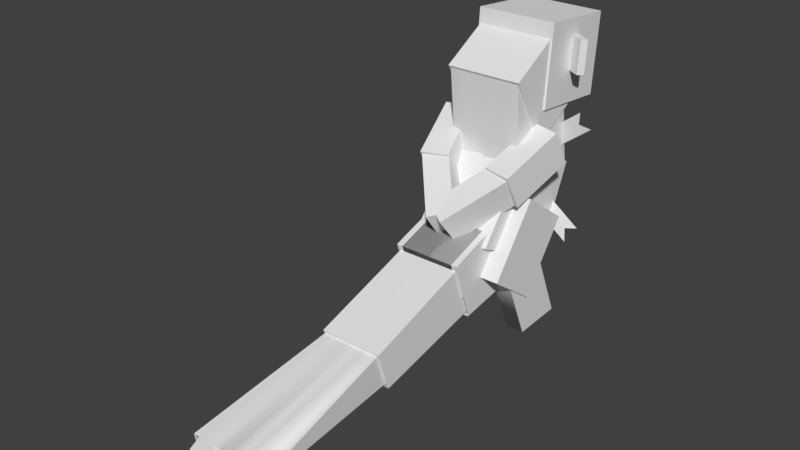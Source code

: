 # Source: gumshoos.blend  (saved by Blender 2.78.0; exported with 4.5.12 LTS)
import bpy
from mathutils import Matrix  # noqa: F401  (used for matrix-valued properties, if any)

bpy.ops.wm.read_factory_settings(use_empty=True)
scene = bpy.context.scene
scene.name = 'Scene'

# ---- collections
col_collection_1 = bpy.data.collections.new('Collection 1'); scene.collection.children.link(col_collection_1)

# ---- world
world_world = bpy.data.worlds.new('World'); scene.world = world_world
world_world.color = (0.05088, 0.05088, 0.05088)
world_world.use_sun_shadow = False
world_world.sun_shadow_jitter_overblur = 0.0
world_world.cycles.sampling_method = 'MANUAL'

# ---- meshes
me_body1 = bpy.data.meshes.new('body1')
me_body1.from_pydata([(-0.7147, -1.394, -0.2694), (-0.7147, -0.3312, 1.118), (0.7147, -1.394, -0.2694), (0.7147, -0.3312, 1.118), (0.7147, 0.3312, -1.118), (0.7147, 1.044, 0.5198), (-0.7147, 0.3312, -1.118), (-0.7147, 1.044, 0.5198)], [], [(2, 3, 1, 0), (4, 5, 3, 2), (6, 7, 5, 4), (0, 1, 7, 6), (3, 5, 7, 1), (4, 2, 0, 6)])
me_body1.polygons.foreach_set('use_smooth', [True] * 6)
_k = set([(0, 1), (0, 2), (0, 6), (1, 7), (2, 3), (2, 4), (3, 5), (4, 5), (4, 6), (5, 7), (6, 7)])
me_body1.attributes.new('sharp_edge', 'BOOLEAN', 'EDGE').data.foreach_set('value', [ (min(e.vertices), max(e.vertices)) in _k for e in me_body1.edges])
_uv = me_body1.uv_layers.new(name='UVW')
_uv.uv.foreach_set('vector', [0.1844, 0.7828, 0.1844, 0.9301, 0.03707, 0.9301, 0.03707, 0.7828, 0.1844, 0.7828, 0.1844, 0.9301, 0.03707, 0.9301, 0.03707, 0.7828, 0.1844, 0.5514, 0.1844, 0.6986, 0.03707, 0.6986, 0.03707, 0.5514, 0.1844, 0.7828, 0.1844, 0.9301, 0.03707, 0.9301, 0.03707, 0.7828, 0.1844, 0.7828, 0.1844, 0.9301, 0.03707, 0.9301, 0.03707, 0.7828, 0.1844, 0.7828, 0.1844, 0.9301, 0.03707, 0.9301, 0.03707, 0.7828])
me_body1.use_remesh_preserve_volume = False
me_body1.use_remesh_preserve_attributes = False
me_body1.use_mirror_vertex_groups = False
me_body1.update()
me_body1.normals_split_custom_set([tuple(v) for v in zip(*[iter([0.0, -0.794, 0.608, 0.0, -0.2507, 0.9681, 0.0, -0.2507, 0.9681, 0.0, -0.794, 0.608, 1.0, 0.0, 0.0, 1.0, 0.0, 0.0, 1.0, 0.0, 0.0, 1.0, 0.0, 0.0, 0.0, 0.9169, -0.3991, 0.0, 0.9169, -0.3991, 0.0, 0.9169, -0.3991, 0.0, 0.9169, -0.3991, -1.0, 0.0, 0.0, -1.0, 0.0, 0.0, -1.0, 0.0, 0.0, -1.0, 0.0, 0.0, 0.0, -0.2507, 0.9681, 0.0, 0.3991, 0.9169, 0.0, 0.3991, 0.9169, 0.0, -0.2507, 0.9681, 0.0, -0.4416, -0.8972, 0.0, -0.4416, -0.8972, 0.0, -0.4416, -0.8972, 0.0, -0.4416, -0.8972])] * 3)])
me_p2 = bpy.data.meshes.new('p2')
me_p2.from_pydata([(-0.1009, -0.04541, -0.137), (0.5447, -0.164, -0.4948), (-0.01238, 0.002276, 0.006864), (0.4846, -0.08905, -0.2686), (0.0761, 0.04996, 0.1507), (0.7217, -0.06867, -0.2071)], [], [(1, 3, 2, 0), (3, 5, 4, 2)])
me_p2.polygons.foreach_set('use_smooth', [True] * 2)
_uv = me_p2.uv_layers.new(name='UVW')
_uv.uv.foreach_set('vector', [0.1833, 0.7952, 0.1833, 0.875, 0.0238, 0.875, 0.0238, 0.7952, 0.1833, 0.875, 0.1833, 0.9548, 0.0238, 0.9548, 0.0238, 0.875])
me_p2.use_remesh_preserve_volume = False
me_p2.use_remesh_preserve_attributes = False
me_p2.use_mirror_vertex_groups = False
me_p2.update()
me_p2.normals_split_custom_set([tuple(v) for v in zip(*[iter([-6.619e-08, -0.9492, 0.3147, -7.12e-08, -0.9492, 0.3147, -7.12e-08, -0.9492, 0.3147, -6.619e-08, -0.9492, 0.3147, -7.12e-08, -0.9492, 0.3147, -7.622e-08, -0.9492, 0.3147, -7.622e-08, -0.9492, 0.3147, -7.12e-08, -0.9492, 0.3147])] * 3)])
me_p1 = bpy.data.meshes.new('p1')
me_p1.from_pydata([(-0.07337, 0.05036, 0.1519), (-0.7253, -0.06477, -0.1954), (0.01251, 0.002209, 0.006662), (-0.4894, -0.08643, -0.2607), (0.09838, -0.04595, -0.1386), (-0.5535, -0.1611, -0.4859)], [], [(1, 3, 2, 0), (3, 5, 4, 2)])
me_p1.polygons.foreach_set('use_smooth', [True] * 2)
_uv = me_p1.uv_layers.new(name='UVW')
_uv.uv.foreach_set('vector', [0.1894, 0.7881, 0.1894, 0.8704, 0.02491, 0.8704, 0.02491, 0.7881, 0.1894, 0.8704, 0.1894, 0.9526, 0.02491, 0.9526, 0.02491, 0.8704])
me_p1.use_remesh_preserve_volume = False
me_p1.use_remesh_preserve_attributes = False
me_p1.use_mirror_vertex_groups = False
me_p1.update()
me_p1.normals_split_custom_set([tuple(v) for v in zip(*[iter([6.82e-08, -0.9492, 0.3147, 6.92e-08, -0.9492, 0.3147, 6.92e-08, -0.9492, 0.3147, 6.82e-08, -0.9492, 0.3147, 6.92e-08, -0.9492, 0.3147, 7.02e-08, -0.9492, 0.3147, 7.02e-08, -0.9492, 0.3147, 6.92e-08, -0.9492, 0.3147])] * 3)])
me_body2 = bpy.data.meshes.new('body2')
me_body2.from_pydata([(-0.6822, -0.5761, -0.9715), (-0.6822, -0.802, 1.177), (0.6822, -0.5761, -0.9715), (0.6822, -0.802, 1.177), (0.6822, 0.8454, -0.749), (0.6822, 0.5761, 0.9715), (-0.6822, 0.8454, -0.749), (-0.6822, 0.5761, 0.9715), (0.4548, 0.8454, -0.749), (0.2274, 0.8454, -0.749), (1.49e-08, 0.8454, -0.749), (-0.2274, 0.8454, -0.749), (-0.4548, 0.8454, -0.749), (0.4548, 0.5761, 0.9715), (0.2274, 0.5761, 0.9715), (1.49e-08, 0.5761, 0.9715), (-0.2274, 0.5761, 0.9715), (-0.4548, 0.5761, 0.9715), (-0.4548, -0.5761, -0.9715), (-0.2274, -0.5761, -0.9715), (-1.49e-08, -0.5761, -0.9715), (0.2274, -0.5761, -0.9715), (0.4548, -0.5761, -0.9715), (-0.4548, -0.802, 1.177), (-0.2274, -0.802, 1.177), (-1.49e-08, -0.802, 1.177), (0.2274, -0.802, 1.177), (0.4548, -0.802, 1.177), (0.6822, 0.6921, 0.2872), (-0.6822, 0.6921, 0.2872), (-0.6822, -0.7078, 0.2789), (0.6822, -0.7078, 0.2789), (-0.4548, 0.6921, 0.2872), (-0.2274, 0.6921, 0.2872), (1.49e-08, 0.6921, 0.2872), (0.2274, 0.6921, 0.2872), (0.4548, 0.6921, 0.2872), (0.4548, -0.7078, -0.05764), (0.2274, -0.7078, 0.2789), (-1.49e-08, -0.7078, -0.05764), (-0.2274, -0.7078, 0.2789), (-0.4548, -0.7078, -0.05764), (-0.6822, -0.2387, -0.9187), (-0.6822, -0.475, 1.128), (0.6822, -0.475, 1.128), (0.6822, -0.2387, -0.9187), (0.4548, -0.2387, -0.9187), (0.2274, -0.2387, -0.9187), (-7.828e-09, -0.2387, -0.9187), (-0.2274, -0.2387, -0.9187), (-0.4548, -0.2387, -0.9187), (0.4548, -0.475, 1.128), (0.2274, -0.475, 1.128), (-7.828e-09, -0.475, 1.128), (-0.2274, -0.475, 1.128), (-0.4548, -0.475, 1.128), (-0.6822, -0.3755, 0.2808), (0.6822, -0.3755, 0.2808)], [], [(41, 23, 1, 30), (57, 44, 3, 31), (36, 13, 5, 28), (56, 43, 7, 29), (55, 17, 7, 43), (50, 18, 0, 42), (45, 2, 22, 46), (46, 22, 21, 47), (47, 21, 20, 48), (48, 20, 19, 49), (49, 19, 18, 50), (44, 5, 13, 51), (51, 13, 14, 52), (52, 14, 15, 53), (53, 15, 16, 54), (54, 16, 17, 55), (29, 7, 17, 32), (32, 17, 16, 33), (33, 16, 15, 34), (34, 15, 14, 35), (35, 14, 13, 36), (31, 3, 27, 37), (37, 27, 26, 38), (38, 26, 25, 39), (39, 25, 24, 40), (40, 24, 23, 41), (19, 40, 41, 18), (20, 39, 40, 19), (21, 38, 39, 20), (22, 37, 38, 21), (2, 31, 37, 22), (9, 35, 36, 8), (10, 34, 35, 9), (11, 33, 34, 10), (12, 32, 33, 11), (6, 29, 32, 12), (42, 56, 29, 6), (8, 36, 28, 4), (45, 57, 31, 2), (18, 41, 30, 0), (4, 28, 57, 45), (0, 30, 56, 42), (24, 54, 55, 23), (25, 53, 54, 24), (26, 52, 53, 25), (27, 51, 52, 26), (3, 44, 51, 27), (11, 49, 50, 12), (10, 48, 49, 11), (9, 47, 48, 10), (8, 46, 47, 9), (4, 45, 46, 8), (12, 50, 42, 6), (23, 55, 43, 1), (30, 1, 43, 56), (28, 5, 44, 57)])
me_body2.polygons.foreach_set('use_smooth', [True] * 56)
_k = set([(0, 18), (0, 30), (0, 42), (1, 23), (1, 30), (1, 43), (2, 22), (2, 31), (2, 45), (3, 27), (3, 31), (3, 44), (4, 8), (4, 28), (4, 45), (5, 28), (5, 44), (6, 12), (6, 29), (6, 42), (7, 29), (7, 43), (8, 9), (9, 10), (10, 11), (11, 12), (18, 19), (19, 20), (20, 21), (21, 22), (23, 24), (24, 25), (25, 26), (26, 27)])
me_body2.attributes.new('sharp_edge', 'BOOLEAN', 'EDGE').data.foreach_set('value', [ (min(e.vertices), max(e.vertices)) in _k for e in me_body2.edges])
_uv = me_body2.uv_layers.new(name='UVW')
_uv.uv.foreach_set('vector', [0.0588, 0.6204, 0.0588, 0.6875, 0.03641, 0.6875, 0.03641, 0.6204, 0.1036, 0.6204, 0.1036, 0.6875, 0.03641, 0.6875, 0.03641, 0.6204, 0.0588, 0.6204, 0.0588, 0.6875, 0.03641, 0.6875, 0.03641, 0.6204, 0.1036, 0.7917, 0.1036, 0.8588, 0.03641, 0.8588, 0.03641, 0.7917, 0.0588, 0.8519, 0.0588, 0.919, 0.03641, 0.919, 0.03641, 0.8519, 0.0588, 0.8519, 0.0588, 0.919, 0.03641, 0.919, 0.03641, 0.8519, 0.1707, 0.8519, 0.1707, 0.919, 0.1483, 0.919, 0.1483, 0.8519, 0.1483, 0.8519, 0.1483, 0.919, 0.126, 0.919, 0.126, 0.8519, 0.126, 0.8519, 0.126, 0.919, 0.1036, 0.919, 0.1036, 0.8519, 0.1036, 0.8519, 0.1036, 0.919, 0.08118, 0.919, 0.08118, 0.8519, 0.08118, 0.8519, 0.08118, 0.919, 0.0588, 0.919, 0.0588, 0.8519, 0.1707, 0.8519, 0.1707, 0.919, 0.1483, 0.919, 0.1483, 0.8519, 0.1483, 0.8519, 0.1483, 0.919, 0.126, 0.919, 0.126, 0.8519, 0.126, 0.8519, 0.126, 0.919, 0.1036, 0.919, 0.1036, 0.8519, 0.1036, 0.8519, 0.1036, 0.919, 0.08118, 0.919, 0.08118, 0.8519, 0.08118, 0.8519, 0.08118, 0.919, 0.0588, 0.919, 0.0588, 0.8519, 0.1707, 0.6204, 0.1707, 0.6875, 0.1483, 0.6875, 0.1483, 0.6204, 0.1483, 0.6204, 0.1483, 0.6875, 0.126, 0.6875, 0.126, 0.6204, 0.126, 0.6204, 0.126, 0.6875, 0.1036, 0.6875, 0.1036, 0.6204, 0.1036, 0.6204, 0.1036, 0.6875, 0.08118, 0.6875, 0.08118, 0.6204, 0.08118, 0.6204, 0.08118, 0.6875, 0.0588, 0.6875, 0.0588, 0.6204, 0.1707, 0.6204, 0.1707, 0.6875, 0.1483, 0.6875, 0.1483, 0.6204, 0.1483, 0.6204, 0.1483, 0.6875, 0.126, 0.6875, 0.126, 0.6204, 0.126, 0.6204, 0.126, 0.6875, 0.1036, 0.6875, 0.1036, 0.6204, 0.1036, 0.6204, 0.1036, 0.6875, 0.08118, 0.6875, 0.08118, 0.6204, 0.08118, 0.6204, 0.08118, 0.6875, 0.0588, 0.6875, 0.0588, 0.6204, 0.08118, 0.7847, 0.08118, 0.8519, 0.0588, 0.8519, 0.0588, 0.7847, 0.1036, 0.7847, 0.1036, 0.8519, 0.08118, 0.8519, 0.08118, 0.7847, 0.126, 0.7847, 0.126, 0.8519, 0.1036, 0.8519, 0.1036, 0.7847, 0.1483, 0.7847, 0.1483, 0.8519, 0.126, 0.8519, 0.126, 0.7847, 0.1707, 0.7847, 0.1707, 0.8519, 0.1483, 0.8519, 0.1483, 0.7847, 0.08118, 0.5532, 0.08118, 0.6204, 0.0588, 0.6204, 0.0588, 0.5532, 0.1036, 0.5532, 0.1036, 0.6204, 0.08118, 0.6204, 0.08118, 0.5532, 0.126, 0.5532, 0.126, 0.6204, 0.1036, 0.6204, 0.1036, 0.5532, 0.1483, 0.5532, 0.1483, 0.6204, 0.126, 0.6204, 0.126, 0.5532, 0.1707, 0.5532, 0.1707, 0.6204, 0.1483, 0.6204, 0.1483, 0.5532, 0.1036, 0.7847, 0.1036, 0.8519, 0.03641, 0.8519, 0.03641, 0.7847, 0.0588, 0.5532, 0.0588, 0.6204, 0.03641, 0.6204, 0.03641, 0.5532, 0.1036, 0.7847, 0.1036, 0.8519, 0.03641, 0.8519, 0.03641, 0.7847, 0.0588, 0.7847, 0.0588, 0.8519, 0.03641, 0.8519, 0.03641, 0.7847, 0.1707, 0.7847, 0.1707, 0.8519, 0.1036, 0.8519, 0.1036, 0.7847, 0.1707, 0.7847, 0.1707, 0.8519, 0.1036, 0.8519, 0.1036, 0.7847, 0.08118, 0.7847, 0.08118, 0.8519, 0.0588, 0.8519, 0.0588, 0.7847, 0.1036, 0.7847, 0.1036, 0.8519, 0.08118, 0.8519, 0.08118, 0.7847, 0.126, 0.7847, 0.126, 0.8519, 0.1036, 0.8519, 0.1036, 0.7847, 0.1483, 0.7847, 0.1483, 0.8519, 0.126, 0.8519, 0.126, 0.7847, 0.1707, 0.7847, 0.1707, 0.8519, 0.1483, 0.8519, 0.1483, 0.7847, 0.08118, 0.7847, 0.08118, 0.8519, 0.0588, 0.8519, 0.0588, 0.7847, 0.1036, 0.7847, 0.1036, 0.8519, 0.08118, 0.8519, 0.08118, 0.7847, 0.126, 0.7847, 0.126, 0.8519, 0.1036, 0.8519, 0.1036, 0.7847, 0.1483, 0.7847, 0.1483, 0.8519, 0.126, 0.8519, 0.126, 0.7847, 0.1707, 0.7847, 0.1707, 0.8519, 0.1483, 0.8519, 0.1483, 0.7847, 0.0588, 0.7847, 0.0588, 0.8519, 0.03641, 0.8519, 0.03641, 0.7847, 0.0588, 0.7847, 0.0588, 0.8519, 0.03641, 0.8519, 0.03641, 0.7847, 0.1707, 0.6204, 0.1707, 0.6875, 0.1036, 0.6875, 0.1036, 0.6204, 0.1707, 0.7963, 0.1707, 0.8635, 0.1036, 0.8635, 0.1036, 0.7963])
me_body2.use_remesh_preserve_volume = False
me_body2.use_remesh_preserve_attributes = False
me_body2.use_mirror_vertex_groups = False
me_body2.update()
me_body2.normals_split_custom_set([tuple(v) for v in zip(*[iter([-8.957e-09, -0.9934, -0.1145, -1.426e-08, -0.9961, -0.08806, -0.06502, -0.994, -0.08787, -0.06963, -0.9931, -0.0941, 1.0, -2.706e-08, 0.0, 1.0, 0.0, 0.0, 1.0, 0.0, 0.0, 1.0, -6.75e-08, 0.0, 0.0, 0.9876, 0.1567, 1.523e-07, 0.7001, 0.714, 3.047e-07, 0.7001, 0.714, 0.0, 0.9876, 0.1567, -1.0, -3.699e-08, 0.0, -1.0, -1.542e-08, 0.0, -1.0, -3.71e-08, 0.0, -1.0, 1.015e-08, 0.0, -1.233e-07, 0.1477, 0.989, -1.523e-07, 0.7001, 0.714, -3.047e-07, 0.7001, 0.714, -2.467e-07, 0.1477, 0.989, 0.0, 0.1546, -0.988, 0.0, 0.1546, -0.988, 0.0, 0.1546, -0.988, 0.0, 0.1546, -0.988, 0.0, 0.1546, -0.988, 0.0, 0.1546, -0.988, 0.0, 0.1546, -0.988, 0.0, 0.1546, -0.988, 0.0, 0.1546, -0.988, 0.0, 0.1546, -0.988, 0.0, 0.1546, -0.988, 0.0, 0.1546, -0.988, 0.0, 0.1546, -0.988, 0.0, 0.1546, -0.988, 0.0, 0.1546, -0.988, 0.0, 0.1546, -0.988, 0.0, 0.1546, -0.988, 0.0, 0.1546, -0.988, 0.0, 0.1546, -0.988, 0.0, 0.1546, -0.988, 0.0, 0.1546, -0.988, 0.0, 0.1546, -0.988, 0.0, 0.1546, -0.988, 0.0, 0.1546, -0.988, 2.467e-07, 0.1477, 0.989, 3.047e-07, 0.7001, 0.714, 1.523e-07, 0.7001, 0.714, 1.233e-07, 0.1477, 0.989, 1.233e-07, 0.1477, 0.989, 1.523e-07, 0.7001, 0.714, 0.0, 0.7001, 0.714, 0.0, 0.1477, 0.989, 0.0, 0.1477, 0.989, 0.0, 0.7001, 0.714, 0.0, 0.7001, 0.714, 0.0, 0.1477, 0.989, 0.0, 0.1477, 0.989, 0.0, 0.7001, 0.714, 0.0, 0.7001, 0.714, 0.0, 0.1477, 0.989, 0.0, 0.1477, 0.989, 0.0, 0.7001, 0.714, -1.523e-07, 0.7001, 0.714, -1.233e-07, 0.1477, 0.989, 0.0, 0.9876, 0.1567, -3.047e-07, 0.7001, 0.714, -1.523e-07, 0.7001, 0.714, 0.0, 0.9876, 0.1567, 0.0, 0.9876, 0.1567, -1.523e-07, 0.7001, 0.714, 0.0, 0.7001, 0.714, 0.0, 0.9876, 0.1567, 0.0, 0.9876, 0.1567, 0.0, 0.7001, 0.714, 0.0, 0.7001, 0.714, 0.0, 0.9876, 0.1567, 0.0, 0.9876, 0.1567, 0.0, 0.7001, 0.714, 0.0, 0.7001, 0.714, 0.0, 0.9876, 0.1567, 0.0, 0.9876, 0.1567, 0.0, 0.7001, 0.714, 1.523e-07, 0.7001, 0.714, 0.0, 0.9876, 0.1567, 0.06963, -0.9931, -0.0941, 0.06502, -0.994, -0.08787, 1.901e-08, -0.9961, -0.08806, 9.554e-09, -0.9934, -0.1145, 9.554e-09, -0.9934, -0.1145, 1.901e-08, -0.9961, -0.08806, -2.377e-09, -0.9961, -0.08806, -1.783e-09, -0.9955, -0.09433, -1.783e-09, -0.9955, -0.09433, -2.377e-09, -0.9961, -0.08806, 0.0, -0.9961, -0.08806, 0.0, -0.9934, -0.1145, 0.0, -0.9934, -0.1145, 0.0, -0.9961, -0.08806, 7.13e-09, -0.9961, -0.08806, 5.944e-09, -0.9955, -0.09433, 5.944e-09, -0.9955, -0.09433, 7.13e-09, -0.9961, -0.08806, -1.426e-08, -0.9961, -0.08806, -8.957e-09, -0.9934, -0.1145, -9.524e-09, -0.9927, -0.1208, 5.944e-09, -0.9955, -0.09433, -8.957e-09, -0.9934, -0.1145, -9.524e-09, -0.9927, -0.1208, 0.0, -0.9927, -0.1208, 0.0, -0.9934, -0.1145, 5.944e-09, -0.9955, -0.09433, -9.524e-09, -0.9927, -0.1208, 9.524e-09, -0.9927, -0.1208, -1.783e-09, -0.9955, -0.09433, 0.0, -0.9934, -0.1145, 0.0, -0.9927, -0.1208, 4.762e-09, -0.9927, -0.1208, 9.554e-09, -0.9934, -0.1145, -1.783e-09, -0.9955, -0.09433, 9.524e-09, -0.9927, -0.1208, 0.08901, -0.9887, -0.1203, 0.06963, -0.9931, -0.0941, 9.554e-09, -0.9934, -0.1145, 4.762e-09, -0.9927, -0.1208, 0.0, 0.9892, 0.1463, 0.0, 0.9876, 0.1567, 0.0, 0.9876, 0.1567, 0.0, 0.9892, 0.1463, 0.0, 0.9892, 0.1463, 0.0, 0.9876, 0.1567, 0.0, 0.9876, 0.1567, 0.0, 0.9892, 0.1463, 0.0, 0.9892, 0.1463, 0.0, 0.9876, 0.1567, 0.0, 0.9876, 0.1567, 0.0, 0.9892, 0.1463, 0.0, 0.9892, 0.1463, 0.0, 0.9876, 0.1567, 0.0, 0.9876, 0.1567, 0.0, 0.9892, 0.1463, 0.0, 0.9892, 0.1463, 0.0, 0.9876, 0.1567, 0.0, 0.9876, 0.1567, 0.0, 0.9892, 0.1463, -1.0, -5.006e-08, 0.0, -1.0, -3.699e-08, 0.0, -1.0, 1.015e-08, 0.0, -1.0, 4.904e-08, 0.0, 0.0, 0.9892, 0.1463, 0.0, 0.9876, 0.1567, 0.0, 0.9876, 0.1567, 0.0, 0.9892, 0.1463, 1.0, -5.006e-08, 0.0, 1.0, -2.706e-08, 0.0, 1.0, -6.75e-08, 0.0, 1.0, -1.44e-07, 0.0, -9.524e-09, -0.9927, -0.1208, -8.957e-09, -0.9934, -0.1145, -0.06963, -0.9931, -0.0941, -0.08901, -0.9887, -0.1203, 1.0, 4.904e-08, 0.0, 1.0, 2.69e-08, 0.0, 1.0, -2.706e-08, 0.0, 1.0, -5.006e-08, 0.0, -1.0, -1.44e-07, 0.0, -1.0, -6.75e-08, 0.0, -1.0, -3.699e-08, 0.0, -1.0, -5.006e-08, 0.0, 0.0, 0.1477, 0.989, 0.0, 0.1477, 0.989, -1.233e-07, 0.1477, 0.989, 0.0, 0.1477, 0.989, 0.0, 0.1477, 0.989, 0.0, 0.1477, 0.989, 0.0, 0.1477, 0.989, 0.0, 0.1477, 0.989, 0.0, 0.1477, 0.989, 0.0, 0.1477, 0.989, 0.0, 0.1477, 0.989, 0.0, 0.1477, 0.989, 0.0, 0.1477, 0.989, 1.233e-07, 0.1477, 0.989, 0.0, 0.1477, 0.989, 0.0, 0.1477, 0.989, 0.0, 0.1477, 0.989, 2.467e-07, 0.1477, 0.989, 1.233e-07, 0.1477, 0.989, 0.0, 0.1477, 0.989, 0.0, 0.1546, -0.988, 0.0, 0.1546, -0.988, 0.0, 0.1546, -0.988, 0.0, 0.1546, -0.988, 0.0, 0.1546, -0.988, 0.0, 0.1546, -0.988, 0.0, 0.1546, -0.988, 0.0, 0.1546, -0.988, 0.0, 0.1546, -0.988, 0.0, 0.1546, -0.988, 0.0, 0.1546, -0.988, 0.0, 0.1546, -0.988, 0.0, 0.1546, -0.988, 0.0, 0.1546, -0.988, 0.0, 0.1546, -0.988, 0.0, 0.1546, -0.988, 0.0, 0.1546, -0.988, 0.0, 0.1546, -0.988, 0.0, 0.1546, -0.988, 0.0, 0.1546, -0.988, 0.0, 0.1546, -0.988, 0.0, 0.1546, -0.988, 0.0, 0.1546, -0.988, 0.0, 0.1546, -0.988, 0.0, 0.1477, 0.989, -1.233e-07, 0.1477, 0.989, -2.467e-07, 0.1477, 0.989, 0.0, 0.1477, 0.989, -1.0, -6.75e-08, 0.0, -1.0, 0.0, 0.0, -1.0, -1.542e-08, 0.0, -1.0, -3.699e-08, 0.0, 1.0, 2.69e-08, 0.0, 1.0, 0.0, 0.0, 1.0, 0.0, 0.0, 1.0, -2.706e-08, 0.0])] * 3)])
me_p3 = bpy.data.meshes.new('p3')
me_p3.from_pydata([(0.09576, 0.02284, -0.146), (0.6879, -0.04772, 0.3049), (-0.01136, 0.001353, -0.008649), (0.4445, -0.05296, 0.3384), (-0.1185, -0.02014, 0.1287), (0.4736, -0.09069, 0.5795)], [], [(1, 3, 2, 0), (3, 5, 4, 2)])
me_p3.polygons.foreach_set('use_smooth', [True] * 2)
_uv = me_p3.uv_layers.new(name='UVW')
_uv.uv.foreach_set('vector', [0.1809, 0.7852, 0.1809, 0.8519, 0.04768, 0.8519, 0.04768, 0.7852, 0.1809, 0.8519, 0.1809, 0.9185, 0.04768, 0.9185, 0.04768, 0.8519])
me_p3.use_remesh_preserve_volume = False
me_p3.use_remesh_preserve_attributes = False
me_p3.use_mirror_vertex_groups = False
me_p3.update()
me_p3.normals_split_custom_set([tuple(v) for v in zip(*[iter([3.049e-07, -0.988, -0.1546, 3.079e-07, -0.988, -0.1546, 3.079e-07, -0.988, -0.1546, 3.049e-07, -0.988, -0.1546, 3.079e-07, -0.988, -0.1546, 3.109e-07, -0.988, -0.1546, 3.109e-07, -0.988, -0.1546, 3.079e-07, -0.988, -0.1546])] * 3)])
me_p4 = bpy.data.meshes.new('p4')
me_p4.from_pydata([(0.1185, -0.02013, 0.1287), (-0.4736, -0.09069, 0.5795), (0.01136, 0.001353, -0.008649), (-0.4445, -0.05296, 0.3384), (-0.09576, 0.02284, -0.146), (-0.6879, -0.04772, 0.3049)], [], [(1, 3, 2, 0), (3, 5, 4, 2)])
me_p4.polygons.foreach_set('use_smooth', [True] * 2)
_uv = me_p4.uv_layers.new(name='UVW')
_uv.uv.foreach_set('vector', [0.1629, 0.7705, 0.1629, 0.8333, 0.03713, 0.8333, 0.03713, 0.7705, 0.1629, 0.8333, 0.1629, 0.8962, 0.03713, 0.8962, 0.03713, 0.8333])
me_p4.use_remesh_preserve_volume = False
me_p4.use_remesh_preserve_attributes = False
me_p4.use_mirror_vertex_groups = False
me_p4.update()
me_p4.normals_split_custom_set([tuple(v) for v in zip(*[iter([2.138e-06, -0.988, -0.1546, 2.143e-06, -0.988, -0.1546, 2.143e-06, -0.988, -0.1546, 2.138e-06, -0.988, -0.1546, 2.143e-06, -0.988, -0.1546, 2.147e-06, -0.988, -0.1546, 2.147e-06, -0.988, -0.1546, 2.143e-06, -0.988, -0.1546])] * 3)])
me_neck = bpy.data.meshes.new('neck')
me_neck.from_pydata([(-0.7147, -0.666, 0.478), (-0.7147, 0.4258, 1.121), (0.7147, -0.666, 0.478), (0.7147, 0.4258, 1.121), (0.7147, 0.09552, -0.8143), (0.7147, 1.187, -0.1709), (-0.7147, 0.09552, -0.8143), (-0.7147, 1.187, -0.1709), (0.6795, 0.09552, -0.8143), (-0.6795, 0.09552, -0.8143), (0.6795, 1.187, -0.1709), (-0.6795, 1.187, -0.1709), (-0.6795, -0.666, 0.478), (0.6795, -0.666, 0.478), (-0.6795, 0.4258, 1.121), (0.6795, 0.4258, 1.121)], [], [(12, 14, 1, 0), (4, 5, 3, 2), (8, 10, 5, 4), (0, 1, 7, 6), (14, 11, 7, 1), (9, 12, 0, 6), (4, 2, 13, 8), (8, 13, 12, 9), (3, 5, 10, 15), (15, 10, 11, 14), (6, 7, 11, 9), (9, 11, 10, 8), (2, 3, 15, 13), (13, 15, 14, 12)])
me_neck.polygons.foreach_set('use_smooth', [True] * 14)
_k = set([(0, 1), (0, 6), (0, 12), (1, 7), (1, 14), (2, 3), (2, 4), (2, 13), (3, 5), (3, 15), (4, 5), (4, 8), (5, 10), (6, 7), (6, 9), (7, 11), (8, 9), (10, 11), (12, 13), (14, 15)])
me_neck.attributes.new('sharp_edge', 'BOOLEAN', 'EDGE').data.foreach_set('value', [ (min(e.vertices), max(e.vertices)) in _k for e in me_neck.edges])
_uv = me_neck.uv_layers.new(name='UVW')
_uv.uv.foreach_set('vector', [0.07617, 0.5474, 0.07617, 0.7118, 0.02136, 0.7118, 0.02136, 0.5474, 0.1858, 0.7789, 0.1858, 0.9433, 0.02136, 0.9433, 0.02136, 0.7789, 0.07617, 0.7789, 0.07617, 0.9433, 0.02136, 0.9433, 0.02136, 0.7789, 0.1858, 0.7789, 0.1858, 0.9433, 0.02136, 0.9433, 0.02136, 0.7789, 0.07617, 0.7789, 0.07617, 0.9433, 0.02136, 0.9433, 0.02136, 0.7789, 0.07617, 0.5243, 0.07617, 0.6887, 0.02136, 0.6887, 0.02136, 0.5243, 0.1858, 0.5243, 0.1858, 0.6887, 0.131, 0.6887, 0.131, 0.5243, 0.131, 0.5243, 0.131, 0.6887, 0.07617, 0.6887, 0.07617, 0.5243, 0.1858, 0.7789, 0.1858, 0.9433, 0.131, 0.9433, 0.131, 0.7789, 0.131, 0.7789, 0.131, 0.9433, 0.07617, 0.9433, 0.07617, 0.7789, 0.1858, 0.7789, 0.1858, 0.9433, 0.131, 0.9433, 0.131, 0.7789, 0.131, 0.515, 0.131, 0.6794, 0.07617, 0.6794, 0.07617, 0.515, 0.1858, 0.5474, 0.1858, 0.7118, 0.131, 0.7118, 0.131, 0.5474, 0.131, 0.5474, 0.131, 0.7118, 0.07617, 0.7118, 0.07617, 0.5474])
me_neck.use_remesh_preserve_volume = False
me_neck.use_remesh_preserve_attributes = False
me_neck.use_mirror_vertex_groups = False
me_neck.update()
me_neck.normals_split_custom_set([tuple(v) for v in zip(*[iter([0.0, -0.5077, 0.8615, 0.0, -0.5077, 0.8615, 0.0, -0.5077, 0.8615, 0.0, -0.5077, 0.8615, 1.0, 1.568e-08, 0.0, 1.0, 1.568e-08, 0.0, 1.0, 1.568e-08, 0.0, 1.0, 1.568e-08, 0.0, -6.68e-07, 0.5077, -0.8615, -6.68e-07, 0.5077, -0.8615, -1.336e-06, 0.5077, -0.8615, -1.336e-06, 0.5077, -0.8615, -1.0, 1.568e-08, 0.0, -1.0, 1.568e-08, 0.0, -1.0, 1.568e-08, 0.0, -1.0, 1.568e-08, 0.0, 0.0, 0.8615, 0.5077, 0.0, 0.8615, 0.5077, 0.0, 0.8615, 0.5077, 0.0, 0.8615, 0.5077, 1.411e-07, -0.8615, -0.5077, 1.411e-07, -0.8615, -0.5077, 2.822e-07, -0.8615, -0.5077, 2.822e-07, -0.8615, -0.5077, -2.822e-07, -0.8615, -0.5077, -2.822e-07, -0.8615, -0.5077, -1.411e-07, -0.8615, -0.5077, -1.411e-07, -0.8615, -0.5077, -1.411e-07, -0.8615, -0.5077, -1.411e-07, -0.8615, -0.5077, 1.411e-07, -0.8615, -0.5077, 1.411e-07, -0.8615, -0.5077, 0.0, 0.8615, 0.5077, 0.0, 0.8615, 0.5077, 0.0, 0.8615, 0.5077, 0.0, 0.8615, 0.5077, 0.0, 0.8615, 0.5077, 0.0, 0.8615, 0.5077, 0.0, 0.8615, 0.5077, 0.0, 0.8615, 0.5077, 1.336e-06, 0.5077, -0.8615, 1.336e-06, 0.5077, -0.8615, 6.68e-07, 0.5077, -0.8615, 6.68e-07, 0.5077, -0.8615, 6.68e-07, 0.5077, -0.8615, 6.68e-07, 0.5077, -0.8615, -6.68e-07, 0.5077, -0.8615, -6.68e-07, 0.5077, -0.8615, 0.0, -0.5077, 0.8615, 0.0, -0.5077, 0.8615, 0.0, -0.5077, 0.8615, 0.0, -0.5077, 0.8615, 0.0, -0.5077, 0.8615, 0.0, -0.5077, 0.8615, 0.0, -0.5077, 0.8615, 0.0, -0.5077, 0.8615])] * 3)])
me_head = bpy.data.meshes.new('head')
me_head.from_pydata([(-0.75, -0.1668, -0.7382), (-0.75, -0.03513, 0.756), (0.75, -0.1668, -0.7382), (0.75, -0.03513, 0.756), (0.75, 1.327, -0.8699), (0.75, 1.459, 0.6243), (-0.75, 1.327, -0.8699), (-0.75, 1.459, 0.6243), (0.75, 1.433, 0.3234), (-0.75, 1.433, 0.3234), (-0.75, -0.06165, 0.4551), (0.75, -0.06165, 0.4551), (-0.75, 0.6861, -0.8134), (-0.75, 0.8179, 0.6808), (0.75, 0.8179, 0.6808), (0.75, 0.6861, -0.8134), (-0.75, 0.7913, 0.38), (0.75, 0.7913, 0.38)], [], [(11, 3, 1, 10), (17, 14, 3, 11), (9, 7, 5, 8), (16, 13, 7, 9), (14, 5, 7, 13), (15, 2, 0, 12), (12, 16, 9, 6), (6, 9, 8, 4), (15, 17, 11, 2), (2, 11, 10, 0), (4, 8, 17, 15), (0, 10, 16, 12), (4, 15, 12, 6), (3, 14, 13, 1), (10, 1, 13, 16), (8, 5, 14, 17)])
me_head.polygons.foreach_set('use_smooth', [True] * 16)
_k = set([(0, 2), (0, 10), (0, 12), (1, 3), (1, 10), (1, 13), (2, 11), (2, 15), (3, 11), (3, 14), (4, 6), (4, 8), (4, 15), (5, 7), (5, 8), (5, 14), (6, 9), (6, 12), (7, 9), (7, 13)])
me_head.attributes.new('sharp_edge', 'BOOLEAN', 'EDGE').data.foreach_set('value', [ (min(e.vertices), max(e.vertices)) in _k for e in me_head.edges])
_uv = me_head.uv_layers.new(name='UVW')
_uv.uv.foreach_set('vector', [0.1762, 0.5875, 0.1762, 0.6507, 0.04985, 0.6507, 0.04985, 0.5875, 0.113, 0.5875, 0.113, 0.6507, 0.04985, 0.6507, 0.04985, 0.5875, 0.8084, 0.8579, 0.8084, 0.9815, 0.3223, 0.9815, 0.3223, 0.8579, 0.113, 0.5875, 0.113, 0.6507, 0.04985, 0.6507, 0.04985, 0.5875, 0.1762, 0.5875, 0.1762, 0.6507, 0.04985, 0.6507, 0.04985, 0.5875, 0.1762, 0.8574, 0.1762, 0.9206, 0.04985, 0.9206, 0.04985, 0.8574, 0.113, 0.7868, 0.113, 0.85, 0.04985, 0.85, 0.04985, 0.7868, 0.8475, 0.3912, 0.8475, 0.8526, 0.2785, 0.8526, 0.2785, 0.3912, 0.113, 0.7868, 0.113, 0.85, 0.04985, 0.85, 0.04985, 0.7868, 0.1762, 0.8114, 0.1762, 0.8745, 0.04985, 0.8745, 0.04985, 0.8114, 0.1762, 0.7868, 0.1762, 0.85, 0.113, 0.85, 0.113, 0.7868, 0.1762, 0.7868, 0.1762, 0.85, 0.113, 0.85, 0.113, 0.7868, 0.1762, 0.5535, 0.1762, 0.6167, 0.04985, 0.6167, 0.04985, 0.5535, 0.1762, 0.5243, 0.1762, 0.5875, 0.04985, 0.5875, 0.04985, 0.5243, 0.1762, 0.5875, 0.1762, 0.6507, 0.113, 0.6507, 0.113, 0.5875, 0.1762, 0.5875, 0.1762, 0.6507, 0.113, 0.6507, 0.113, 0.5875])
me_head.use_remesh_preserve_volume = False
me_head.use_remesh_preserve_attributes = False
me_head.use_mirror_vertex_groups = False
me_head.update()
me_head.normals_split_custom_set([tuple(v) for v in zip(*[iter([0.0, -0.9961, 0.08781, 0.0, -0.9961, 0.08781, 0.0, -0.9961, 0.08781, 0.0, -0.9961, 0.08781, 1.0, 0.0, 0.0, 1.0, 0.0, 0.0, 1.0, 0.0, 0.0, 1.0, 0.0, 0.0, 0.0, 0.9961, -0.08781, 0.0, 0.9961, -0.08781, 0.0, 0.9961, -0.08781, 0.0, 0.9961, -0.08781, -1.0, -4.757e-09, 0.0, -1.0, -9.514e-09, 0.0, -1.0, -7.665e-08, 0.0, -1.0, -3.832e-08, 0.0, 0.0, 0.08781, 0.9961, 0.0, 0.08781, 0.9961, 0.0, 0.08781, 0.9961, 0.0, 0.08781, 0.9961, 0.0, -0.08781, -0.9961, 0.0, -0.08781, -0.9961, 0.0, -0.08781, -0.9961, 0.0, -0.08781, -0.9961, -1.0, 0.0, 0.0, -1.0, -4.757e-09, 0.0, -1.0, -3.832e-08, 0.0, -1.0, 0.0, 0.0, 0.0, 0.9961, -0.08781, 0.0, 0.9961, -0.08781, 0.0, 0.9961, -0.08781, 0.0, 0.9961, -0.08781, 1.0, 0.0, 0.0, 1.0, 0.0, 0.0, 1.0, 0.0, 0.0, 1.0, 0.0, 0.0, 0.0, -0.9961, 0.08781, 0.0, -0.9961, 0.08781, 0.0, -0.9961, 0.08781, 0.0, -0.9961, 0.08781, 1.0, 0.0, 0.0, 1.0, 0.0, 0.0, 1.0, 0.0, 0.0, 1.0, 0.0, 0.0, -1.0, 0.0, 0.0, -1.0, 2.881e-08, 0.0, -1.0, -4.757e-09, 0.0, -1.0, 0.0, 0.0, 0.0, -0.08781, -0.9961, 0.0, -0.08781, -0.9961, 0.0, -0.08781, -0.9961, 0.0, -0.08781, -0.9961, 0.0, 0.08781, 0.9961, 0.0, 0.08781, 0.9961, 0.0, 0.08781, 0.9961, 0.0, 0.08781, 0.9961, -1.0, 2.881e-08, 0.0, -1.0, 5.762e-08, 0.0, -1.0, -9.514e-09, 0.0, -1.0, -4.757e-09, 0.0, 1.0, 0.0, 0.0, 1.0, 0.0, 0.0, 1.0, 0.0, 0.0, 1.0, 0.0, 0.0])] * 3)])
me_ore2 = bpy.data.meshes.new('ore2')
me_ore2.from_pydata([(-0.02374, 0.05013, -0.3096), (-0.02374, 0.1035, 0.2961), (-0.2811, -0.2688, -0.2815), (-0.2811, -0.2154, 0.3242), (-0.1769, -0.3522, -0.2741), (-0.1769, -0.2988, 0.3315), (0.08042, -0.03327, -0.3023), (0.08042, 0.02012, 0.3034)], [], [(2, 3, 1, 0), (4, 5, 3, 2), (6, 7, 5, 4), (0, 1, 7, 6), (3, 5, 7, 1), (4, 2, 0, 6)])
me_ore2.polygons.foreach_set('use_smooth', [True] * 6)
_k = set([(0, 1), (0, 2), (0, 6), (1, 3), (1, 7), (2, 3), (2, 4), (3, 5), (4, 5), (4, 6), (5, 7), (6, 7)])
me_ore2.attributes.new('sharp_edge', 'BOOLEAN', 'EDGE').data.foreach_set('value', [ (min(e.vertices), max(e.vertices)) in _k for e in me_ore2.edges])
_uv = me_ore2.uv_layers.new(name='UVW')
_uv.uv.foreach_set('vector', [0.1707, 0.2624, 0.1707, 0.4227, 0.01038, 0.4227, 0.01038, 0.2624, 0.1932, 0.7757, 0.1932, 0.936, 0.03288, 0.936, 0.03288, 0.7757, 0.1932, 0.7757, 0.1932, 0.936, 0.03288, 0.936, 0.03288, 0.7757, 0.1932, 0.7757, 0.1932, 0.936, 0.03288, 0.936, 0.03288, 0.7757, 0.1932, 0.7757, 0.1932, 0.936, 0.03288, 0.936, 0.03288, 0.7757, 0.1932, 0.7757, 0.1932, 0.936, 0.03288, 0.936, 0.03288, 0.7757])
me_ore2.use_remesh_preserve_volume = False
me_ore2.use_remesh_preserve_attributes = False
me_ore2.use_mirror_vertex_groups = False
me_ore2.update()
me_ore2.normals_split_custom_set([tuple(v) for v in zip(*[iter([-0.7795, 0.624, -0.05501, -0.7795, 0.624, -0.05501, -0.7795, 0.624, -0.05501, -0.7795, 0.624, -0.05501, -0.6265, -0.7764, 0.06844, -0.6265, -0.7764, 0.06844, -0.6265, -0.7764, 0.06844, -0.6265, -0.7764, 0.06844, 0.7795, -0.624, 0.05501, 0.7795, -0.624, 0.05501, 0.7795, -0.624, 0.05501, 0.7795, -0.624, 0.05501, 0.6265, 0.7764, -0.06844, 0.6265, 0.7764, -0.06844, 0.6265, 0.7764, -0.06844, 0.6265, 0.7764, -0.06844, 2.036e-07, 0.08781, 0.9961, 2.036e-07, 0.08781, 0.9961, 2.036e-07, 0.08781, 0.9961, 2.036e-07, 0.08781, 0.9961, -6.787e-08, -0.08781, -0.9961, -6.787e-08, -0.08781, -0.9961, -6.787e-08, -0.08781, -0.9961, -6.787e-08, -0.08781, -0.9961])] * 3)])
me_ore1 = bpy.data.meshes.new('ore1')
me_ore1.from_pydata([(-0.07541, -0.05528, -0.3003), (-0.07541, -0.001897, 0.3054), (0.2608, -0.2904, -0.2796), (0.2608, -0.237, 0.3261), (0.3376, -0.1814, -0.2892), (0.3376, -0.128, 0.3165), (0.001364, 0.05367, -0.3099), (0.001364, 0.1071, 0.2957)], [], [(2, 3, 1, 0), (4, 5, 3, 2), (6, 7, 5, 4), (0, 1, 7, 6), (3, 5, 7, 1), (4, 2, 0, 6)])
me_ore1.polygons.foreach_set('use_smooth', [True] * 6)
_k = set([(0, 1), (0, 2), (0, 6), (1, 3), (1, 7), (2, 3), (2, 4), (3, 5), (4, 5), (4, 6), (5, 7), (6, 7)])
me_ore1.attributes.new('sharp_edge', 'BOOLEAN', 'EDGE').data.foreach_set('value', [ (min(e.vertices), max(e.vertices)) in _k for e in me_ore1.edges])
_uv = me_ore1.uv_layers.new(name='UVW')
_uv.uv.foreach_set('vector', [0.1782, 0.7726, 0.1782, 0.939, 0.0118, 0.939, 0.0118, 0.7726, 0.1782, 0.7726, 0.1782, 0.939, 0.0118, 0.939, 0.0118, 0.7726, 0.1782, 0.2768, 0.1782, 0.4432, 0.0118, 0.4432, 0.0118, 0.2768, 0.1782, 0.7726, 0.1782, 0.939, 0.0118, 0.939, 0.0118, 0.7726, 0.1782, 0.7726, 0.1782, 0.939, 0.0118, 0.939, 0.0118, 0.7726, 0.1782, 0.7726, 0.1782, 0.939, 0.0118, 0.939, 0.0118, 0.7726])
me_ore1.use_remesh_preserve_volume = False
me_ore1.use_remesh_preserve_attributes = False
me_ore1.use_mirror_vertex_groups = False
me_ore1.update()
me_ore1.normals_split_custom_set([tuple(v) for v in zip(*[iter([-0.5745, -0.8153, 0.07187, -0.5745, -0.8153, 0.07187, -0.5745, -0.8153, 0.07187, -0.5745, -0.8153, 0.07187, 0.8185, -0.5723, 0.05045, 0.8185, -0.5723, 0.05045, 0.8185, -0.5723, 0.05045, 0.8185, -0.5723, 0.05045, 0.5745, 0.8153, -0.07187, 0.5745, 0.8153, -0.07187, 0.5745, 0.8153, -0.07187, 0.5745, 0.8153, -0.07187, -0.8185, 0.5723, -0.05045, -0.8185, 0.5723, -0.05045, -0.8185, 0.5723, -0.05045, -0.8185, 0.5723, -0.05045, 6.787e-08, 0.08781, 0.9961, 6.787e-08, 0.08781, 0.9961, 6.787e-08, 0.08781, 0.9961, 6.787e-08, 0.08781, 0.9961, 0.0, -0.08781, -0.9961, 0.0, -0.08781, -0.9961, 0.0, -0.08781, -0.9961, 0.0, -0.08781, -0.9961])] * 3)])
me_arm2 = bpy.data.meshes.new('arm2')
me_arm2.from_pydata([(-0.03491, -0.8711, -0.8534), (-0.009294, -1.2, -0.2215), (0.4787, -0.7663, -0.8197), (0.5044, -1.095, -0.1878), (0.2312, 0.2704, -0.2707), (0.2568, -0.05815, 0.3612), (-0.2825, 0.1656, -0.3043), (-0.2568, -0.163, 0.3276)], [], [(2, 3, 1, 0), (4, 5, 3, 2), (6, 7, 5, 4), (0, 1, 7, 6), (3, 5, 7, 1), (4, 2, 0, 6)])
me_arm2.polygons.foreach_set('use_smooth', [True] * 6)
_k = set([(0, 1), (0, 2), (0, 6), (1, 3), (1, 7), (2, 3), (2, 4), (3, 5), (4, 5), (4, 6), (5, 7), (6, 7)])
me_arm2.attributes.new('sharp_edge', 'BOOLEAN', 'EDGE').data.foreach_set('value', [ (min(e.vertices), max(e.vertices)) in _k for e in me_arm2.edges])
_uv = me_arm2.uv_layers.new(name='UVW')
_uv.uv.foreach_set('vector', [0.1883, 0.7824, 0.1883, 0.9305, 0.04024, 0.9305, 0.04024, 0.7824, 0.1883, 0.7824, 0.1883, 0.9305, 0.04024, 0.9305, 0.04024, 0.7824, 0.1883, 0.7824, 0.1883, 0.9305, 0.04024, 0.9305, 0.04024, 0.7824, 0.1883, 0.7824, 0.1883, 0.9305, 0.04024, 0.9305, 0.04024, 0.7824, 0.1883, 0.7824, 0.1883, 0.9305, 0.04024, 0.9305, 0.04024, 0.7824, 0.1883, 0.7824, 0.1883, 0.9305, 0.04024, 0.9305, 0.04024, 0.7824])
me_arm2.use_remesh_preserve_volume = False
me_arm2.use_remesh_preserve_attributes = False
me_arm2.use_mirror_vertex_groups = False
me_arm2.update()
me_arm2.normals_split_custom_set([tuple(v) for v in zip(*[iter([0.2065, -0.8647, -0.4579, 0.2065, -0.8647, -0.4579, 0.2065, -0.8647, -0.4579, 0.2065, -0.8647, -0.4579, 0.9778, 0.1995, 0.0641, 0.9778, 0.1995, 0.0641, 0.9778, 0.1995, 0.0641, 0.9778, 0.1995, 0.0641, -0.2065, 0.8647, 0.4579, -0.2065, 0.8647, 0.4579, -0.2065, 0.8647, 0.4579, -0.2065, 0.8647, 0.4579, -0.9778, -0.1995, -0.0641, -0.9778, -0.1995, -0.0641, -0.9778, -0.1995, -0.0641, -0.9778, -0.1995, -0.0641, 0.03595, -0.461, 0.8867, 0.03595, -0.461, 0.8867, 0.03595, -0.461, 0.8867, 0.03595, -0.461, 0.8867, -0.03595, 0.461, -0.8867, -0.03595, 0.461, -0.8867, -0.03595, 0.461, -0.8867, -0.03595, 0.461, -0.8867])] * 3)])
me_arm2_1 = bpy.data.meshes.new('arm2_1')
me_arm2_1.from_pydata([(0.5176, -0.7075, -1.0), (0.5436, -1.113, -0.4855), (0.9126, -0.4793, -0.8407), (0.9386, -0.8844, -0.3258), (0.1681, 0.3345, -0.1627), (0.1942, -0.07057, 0.3521), (-0.2268, 0.1063, -0.3224), (-0.2008, -0.2988, 0.1925)], [], [(2, 3, 1, 0), (4, 5, 3, 2), (6, 7, 5, 4), (0, 1, 7, 6), (3, 5, 7, 1), (4, 2, 0, 6)])
me_arm2_1.polygons.foreach_set('use_smooth', [True] * 6)
_k = set([(0, 1), (0, 2), (0, 6), (1, 3), (1, 7), (2, 3), (2, 4), (3, 5), (4, 5), (4, 6), (5, 7), (6, 7)])
me_arm2_1.attributes.new('sharp_edge', 'BOOLEAN', 'EDGE').data.foreach_set('value', [ (min(e.vertices), max(e.vertices)) in _k for e in me_arm2_1.edges])
_uv = me_arm2_1.uv_layers.new(name='UVW')
_uv.uv.foreach_set('vector', [0.1291, 0.8398, 0.1291, 0.9194, 0.04949, 0.9194, 0.04949, 0.8398, 0.1291, 0.8398, 0.1291, 0.9194, 0.04949, 0.9194, 0.04949, 0.8398, 0.1291, 0.8398, 0.1291, 0.9194, 0.04949, 0.9194, 0.04949, 0.8398, 0.1291, 0.8398, 0.1291, 0.9194, 0.04949, 0.9194, 0.04949, 0.8398, 0.1291, 0.8398, 0.1291, 0.9194, 0.04949, 0.9194, 0.04949, 0.8398, 0.1291, 0.8398, 0.1291, 0.9194, 0.04949, 0.9194, 0.04949, 0.8398])
me_arm2_1.use_remesh_preserve_volume = False
me_arm2_1.use_remesh_preserve_attributes = False
me_arm2_1.use_mirror_vertex_groups = False
me_arm2_1.update()
me_arm2_1.normals_split_custom_set([tuple(v) for v in zip(*[iter([0.575, -0.6286, -0.5237, 0.575, -0.6286, -0.5237, 0.575, -0.6286, -0.5237, 0.575, -0.6286, -0.5237, 0.8172, 0.4723, 0.3303, 0.8172, 0.4723, 0.3303, 0.8172, 0.4723, 0.3303, 0.8172, 0.4723, 0.3303, -0.575, 0.6286, 0.5237, -0.575, 0.6286, 0.5237, -0.575, 0.6286, 0.5237, -0.575, 0.6286, 0.5237, -0.8172, -0.4723, -0.3303, -0.8172, -0.4723, -0.3303, -0.8172, -0.4723, -0.3303, -0.8172, -0.4723, -0.3303, 0.03968, -0.6179, 0.7853, 0.03968, -0.6179, 0.7853, 0.03968, -0.6179, 0.7853, 0.03968, -0.6179, 0.7853, -0.03968, 0.6179, -0.7853, -0.03968, 0.6179, -0.7853, -0.03968, 0.6179, -0.7853, -0.03968, 0.6179, -0.7853])] * 3)])
me_arm1 = bpy.data.meshes.new('arm1')
me_arm1.from_pydata([(-0.4787, -0.7663, -0.8197), (-0.5044, -1.095, -0.1878), (0.03491, -0.8711, -0.8534), (0.009285, -1.2, -0.2215), (0.2825, 0.1656, -0.3043), (0.2568, -0.163, 0.3276), (-0.2312, 0.2704, -0.2707), (-0.2568, -0.05815, 0.3612)], [], [(2, 3, 1, 0), (4, 5, 3, 2), (6, 7, 5, 4), (0, 1, 7, 6), (3, 5, 7, 1), (4, 2, 0, 6)])
me_arm1.polygons.foreach_set('use_smooth', [True] * 6)
_k = set([(0, 1), (0, 2), (0, 6), (1, 3), (1, 7), (2, 3), (2, 4), (3, 5), (4, 5), (4, 6), (5, 7), (6, 7)])
me_arm1.attributes.new('sharp_edge', 'BOOLEAN', 'EDGE').data.foreach_set('value', [ (min(e.vertices), max(e.vertices)) in _k for e in me_arm1.edges])
_uv = me_arm1.uv_layers.new(name='UVW')
_uv.uv.foreach_set('vector', [0.1585, 0.8222, 0.1585, 0.9464, 0.03433, 0.9464, 0.03433, 0.8222, 0.1585, 0.8222, 0.1585, 0.9464, 0.03433, 0.9464, 0.03433, 0.8222, 0.1585, 0.8222, 0.1585, 0.9464, 0.03433, 0.9464, 0.03433, 0.8222, 0.1585, 0.8222, 0.1585, 0.9464, 0.03433, 0.9464, 0.03433, 0.8222, 0.1585, 0.8222, 0.1585, 0.9464, 0.03433, 0.9464, 0.03433, 0.8222, 0.1585, 0.8222, 0.1585, 0.9464, 0.03433, 0.9464, 0.03433, 0.8222])
me_arm1.use_remesh_preserve_volume = False
me_arm1.use_remesh_preserve_attributes = False
me_arm1.use_mirror_vertex_groups = False
me_arm1.update()
me_arm1.normals_split_custom_set([tuple(v) for v in zip(*[iter([-0.2065, -0.8647, -0.4579, -0.2065, -0.8647, -0.4579, -0.2065, -0.8647, -0.4579, -0.2065, -0.8647, -0.4579, 0.9778, -0.1995, -0.0641, 0.9778, -0.1995, -0.0641, 0.9778, -0.1995, -0.0641, 0.9778, -0.1995, -0.0641, 0.2065, 0.8647, 0.4579, 0.2065, 0.8647, 0.4579, 0.2065, 0.8647, 0.4579, 0.2065, 0.8647, 0.4579, -0.9778, 0.1995, 0.0641, -0.9778, 0.1995, 0.0641, -0.9778, 0.1995, 0.0641, -0.9778, 0.1995, 0.0641, -0.03596, -0.461, 0.8867, -0.03596, -0.461, 0.8867, -0.03596, -0.461, 0.8867, -0.03596, -0.461, 0.8867, 0.03596, 0.461, -0.8867, 0.03596, 0.461, -0.8867, 0.03596, 0.461, -0.8867, 0.03596, 0.461, -0.8867])] * 3)])
me_arm1_1 = bpy.data.meshes.new('arm1_1')
me_arm1_1.from_pydata([(-0.9125, -0.4793, -0.8407), (-0.9386, -0.8844, -0.3258), (-0.5176, -0.7075, -1.0), (-0.5436, -1.113, -0.4855), (0.2268, 0.1063, -0.3224), (0.2008, -0.2988, 0.1925), (-0.1681, 0.3345, -0.1627), (-0.1942, -0.07057, 0.3521)], [], [(2, 3, 1, 0), (4, 5, 3, 2), (6, 7, 5, 4), (0, 1, 7, 6), (3, 5, 7, 1), (4, 2, 0, 6)])
me_arm1_1.polygons.foreach_set('use_smooth', [True] * 6)
_k = set([(0, 1), (0, 2), (0, 6), (1, 3), (1, 7), (2, 3), (2, 4), (3, 5), (4, 5), (4, 6), (5, 7), (6, 7)])
me_arm1_1.attributes.new('sharp_edge', 'BOOLEAN', 'EDGE').data.foreach_set('value', [ (min(e.vertices), max(e.vertices)) in _k for e in me_arm1_1.edges])
_uv = me_arm1_1.uv_layers.new(name='UVW')
_uv.uv.foreach_set('vector', [0.1803, 0.8068, 0.1803, 0.9247, 0.06251, 0.9247, 0.06251, 0.8068, 0.1803, 0.8068, 0.1803, 0.9247, 0.06251, 0.9247, 0.06251, 0.8068, 0.1803, 0.8068, 0.1803, 0.9247, 0.06251, 0.9247, 0.06251, 0.8068, 0.1803, 0.8068, 0.1803, 0.9247, 0.06251, 0.9247, 0.06251, 0.8068, 0.1803, 0.8068, 0.1803, 0.9247, 0.06251, 0.9247, 0.06251, 0.8068, 0.1803, 0.8068, 0.1803, 0.9247, 0.06251, 0.9247, 0.06251, 0.8068])
me_arm1_1.use_remesh_preserve_volume = False
me_arm1_1.use_remesh_preserve_attributes = False
me_arm1_1.use_mirror_vertex_groups = False
me_arm1_1.update()
me_arm1_1.normals_split_custom_set([tuple(v) for v in zip(*[iter([-0.575, -0.6286, -0.5237, -0.575, -0.6286, -0.5237, -0.575, -0.6286, -0.5237, -0.575, -0.6286, -0.5237, 0.8172, -0.4723, -0.3303, 0.8172, -0.4723, -0.3303, 0.8172, -0.4723, -0.3303, 0.8172, -0.4723, -0.3303, 0.575, 0.6286, 0.5237, 0.575, 0.6286, 0.5237, 0.575, 0.6286, 0.5237, 0.575, 0.6286, 0.5237, -0.8172, 0.4723, 0.3303, -0.8172, 0.4723, 0.3303, -0.8172, 0.4723, 0.3303, -0.8172, 0.4723, 0.3303, -0.03969, -0.6179, 0.7853, -0.03969, -0.6179, 0.7853, -0.03969, -0.6179, 0.7853, -0.03969, -0.6179, 0.7853, 0.03969, 0.6179, -0.7853, 0.03969, 0.6179, -0.7853, 0.03969, 0.6179, -0.7853, 0.03969, 0.6179, -0.7853])] * 3)])
me_body = bpy.data.meshes.new('body')
me_body.from_pydata([(-0.6371, -1.918, 0.139), (-0.6371, 0.01466, 0.7973), (0.6371, -1.918, 0.139), (0.6371, 0.01466, 0.7973), (0.6371, -1.549, -0.9807), (0.6371, 0.4983, -0.6226), (-0.6371, -1.549, -0.9807), (-0.6371, 0.4983, -0.6226), (-0.6371, -1.689, -0.5571), (-0.6371, 0.3153, -0.08538), (0.6371, 0.3153, -0.08538), (0.6371, -1.689, -0.5571), (-0.5215, -1.549, -0.9807), (0.5215, -1.549, -0.9807), (-0.5215, 0.4983, -0.6226), (0.5215, 0.4983, -0.6226), (0.5215, -1.918, 0.139), (-0.5215, -1.918, 0.139), (0.5215, 0.01466, 0.7973), (-0.5215, 0.01466, 0.7973), (-0.5215, -1.689, -0.5571), (0.5215, -1.689, -0.5571), (-0.5215, 0.3153, -0.08538), (0.5215, 0.3153, -0.08538)], [], [(16, 18, 1, 0), (11, 10, 3, 2), (12, 14, 5, 4), (8, 9, 7, 6), (23, 15, 7, 9), (21, 16, 0, 8), (13, 21, 8, 6), (18, 23, 9, 1), (0, 1, 9, 8), (4, 5, 10, 11), (3, 10, 22, 19), (19, 22, 23, 18), (11, 2, 17, 20), (20, 17, 16, 21), (10, 5, 14, 22), (22, 14, 15, 23), (6, 7, 15, 13), (13, 15, 14, 12), (2, 3, 19, 17), (17, 19, 18, 16)])
me_body.polygons.foreach_set('use_smooth', [True] * 20)
_k = set([(0, 1), (0, 8), (0, 16), (1, 9), (1, 18), (2, 3), (2, 11), (2, 17), (3, 10), (3, 19), (4, 5), (4, 11), (4, 12), (5, 10), (5, 14), (6, 7), (6, 8), (6, 13), (7, 9), (7, 15), (12, 13), (14, 15), (16, 17), (18, 19)])
me_body.attributes.new('sharp_edge', 'BOOLEAN', 'EDGE').data.foreach_set('value', [ (min(e.vertices), max(e.vertices)) in _k for e in me_body.edges])
_uv = me_body.uv_layers.new(name='UVW')
_uv.uv.foreach_set('vector', [0.08387, 0.7974, 0.08387, 0.9156, 0.04446, 0.9156, 0.04446, 0.7974, 0.1036, 0.7974, 0.1036, 0.9156, 0.04446, 0.9156, 0.04446, 0.7974, 0.08387, 0.5844, 0.08387, 0.7026, 0.04446, 0.7026, 0.04446, 0.5844, 0.1036, 0.7974, 0.1036, 0.9156, 0.04446, 0.9156, 0.04446, 0.7974, 0.08387, 0.8565, 0.08387, 0.9156, 0.04446, 0.9156, 0.04446, 0.8565, 0.08387, 0.8565, 0.08387, 0.9156, 0.04446, 0.9156, 0.04446, 0.8565, 0.08387, 0.5335, 0.08387, 0.5926, 0.04446, 0.5926, 0.04446, 0.5335, 0.08387, 0.7974, 0.08387, 0.8565, 0.04446, 0.8565, 0.04446, 0.7974, 0.1627, 0.7974, 0.1627, 0.9156, 0.1036, 0.9156, 0.1036, 0.7974, 0.1627, 0.7974, 0.1627, 0.9156, 0.1036, 0.9156, 0.1036, 0.7974, 0.1627, 0.7974, 0.1627, 0.8565, 0.1233, 0.8565, 0.1233, 0.7974, 0.1233, 0.7974, 0.1233, 0.8565, 0.08387, 0.8565, 0.08387, 0.7974, 0.1627, 0.8565, 0.1627, 0.9156, 0.1233, 0.9156, 0.1233, 0.8565, 0.1233, 0.8565, 0.1233, 0.9156, 0.08387, 0.9156, 0.08387, 0.8565, 0.1627, 0.8565, 0.1627, 0.9156, 0.1233, 0.9156, 0.1233, 0.8565, 0.1233, 0.8565, 0.1233, 0.9156, 0.08387, 0.9156, 0.08387, 0.8565, 0.1627, 0.5844, 0.1627, 0.7026, 0.1233, 0.7026, 0.1233, 0.5844, 0.1233, 0.5844, 0.1233, 0.7026, 0.08387, 0.7026, 0.08387, 0.5844, 0.1627, 0.7974, 0.1627, 0.9156, 0.1233, 0.9156, 0.1233, 0.7974, 0.1233, 0.7974, 0.1233, 0.9156, 0.08387, 0.9156, 0.08387, 0.7974])
me_body.use_remesh_preserve_volume = False
me_body.use_remesh_preserve_attributes = False
me_body.use_mirror_vertex_groups = False
me_body.update()
me_body.normals_split_custom_set([tuple(v) for v in zip(*[iter([0.0, 0.0, -1.0, 0.0, 0.0, -1.0, 0.0, -0.3224, 0.9466, 0.0, -0.3224, 0.9466, 1.0, 0.0, 0.0, 1.0, 0.0, 0.0, 1.0, 0.0, 0.0, 1.0, 0.0, 0.0, 0.0, 0.0, 1.0, 0.0, 0.0, 1.0, 0.0, 0.1723, -0.985, 0.0, 0.1723, -0.985, -1.0, 9.234e-09, 0.0, -1.0, 8.207e-09, 0.0, -1.0, 0.0, 0.0, -1.0, 0.0, 0.0, 0.0, -0.8, -0.6, 0.0, -0.7071, -0.7071, 0.0, 0.9466, 0.3224, 0.0, 0.9466, 0.3224, 0.0, -0.9497, -0.3133, 0.0, -0.7071, -0.7071, 0.0, -0.9497, -0.3133, 0.0, -0.9497, -0.3133, 0.0, -0.9497, -0.3133, 0.0, -0.9497, -0.3133, 0.0, -0.9497, -0.3133, 0.0, -0.9497, -0.3133, 0.0, -0.7071, -0.7071, 0.0, -0.8, -0.6, 0.0, 0.9466, 0.3224, 0.0, 0.9466, 0.3224, -1.0, 1.749e-08, 0.0, -1.0, 1.749e-08, 0.0, -1.0, 8.207e-09, 0.0, -1.0, 9.234e-09, 0.0, 1.0, 0.0, 0.0, 1.0, 0.0, 0.0, 1.0, 0.0, 0.0, 1.0, 0.0, 0.0, 0.0, 0.9466, 0.3224, 0.0, 0.9466, 0.3224, 0.0, -0.8, -0.6, 0.0, -0.7071, -0.7071, 0.0, -0.7071, -0.7071, 0.0, -0.8, -0.6, 0.0, -0.8, -0.6, 0.0, -0.7071, -0.7071, 0.0, -0.9497, -0.3133, 0.0, -0.9497, -0.3133, 0.0, -0.7071, -0.7071, 0.0, -0.7071, -0.7071, 0.0, -0.7071, -0.7071, 0.0, -0.7071, -0.7071, 0.0, -0.7071, -0.7071, 0.0, -0.9497, -0.3133, 0.0, 0.9466, 0.3224, 0.0, 0.9466, 0.3224, 0.0, -0.7071, -0.7071, 0.0, -0.8, -0.6, 0.0, -0.8, -0.6, 0.0, -0.7071, -0.7071, 0.0, -0.7071, -0.7071, 0.0, -0.8, -0.6, 0.0, 0.1723, -0.985, 0.0, 0.1723, -0.985, 0.0, 0.0, 1.0, 0.0, 0.0, 1.0, 0.0, 0.0, 1.0, 0.0, 0.0, 1.0, 0.0, 0.0, 1.0, 0.0, 0.0, 1.0, 0.0, -0.3224, 0.9466, 0.0, -0.3224, 0.9466, 0.0, 0.0, -1.0, 0.0, 0.0, -1.0, 0.0, 0.0, -1.0, 0.0, 0.0, -1.0, 0.0, 0.0, -1.0, 0.0, 0.0, -1.0])] * 3)])
me_tail = bpy.data.meshes.new('tail')
me_tail.from_pydata([(-0.5892, -2.074, -0.1751), (-0.5892, -0.03835, 0.5133), (0.5892, -2.074, -0.1751), (0.5892, -0.03835, 0.5133), (0.5892, -1.834, -0.9212), (0.5892, 0.2811, -0.4312), (-0.5892, -1.834, -0.9212), (-0.5892, 0.2811, -0.4312), (0.5393, -1.834, -0.9212), (-0.5393, -1.834, -0.9212), (0.5393, 0.2811, -0.4312), (-0.5393, 0.2811, -0.4312), (-0.5393, -2.074, -0.1751), (0.5393, -2.074, -0.1751), (-0.5393, -0.03835, 0.5133), (0.5393, -0.03835, 0.5133), (-0.5892, -2.006, -0.3842), (-0.5892, 0.05119, 0.2485), (0.5892, 0.05119, 0.2485), (0.5892, -2.006, -0.3842), (0.5393, -2.006, -0.3842), (-0.5393, -2.006, -0.3842), (0.5393, 0.05119, 0.2485), (-0.5393, 0.05119, 0.2485)], [], [(12, 14, 1, 0), (19, 18, 3, 2), (8, 10, 5, 4), (16, 17, 7, 6), (23, 11, 7, 17), (21, 12, 0, 16), (19, 2, 13, 20), (20, 13, 12, 21), (18, 5, 10, 22), (22, 10, 11, 23), (6, 7, 11, 9), (9, 11, 10, 8), (2, 3, 15, 13), (13, 15, 14, 12), (15, 22, 23, 14), (3, 18, 22, 15), (8, 20, 21, 9), (4, 19, 20, 8), (9, 21, 16, 6), (14, 23, 17, 1), (0, 1, 17, 16), (4, 5, 18, 19)])
me_tail.polygons.foreach_set('use_smooth', [True] * 22)
_k = set([(0, 1), (0, 12), (0, 16), (1, 14), (1, 17), (2, 3), (2, 13), (2, 19), (3, 15), (3, 18), (4, 5), (4, 8), (4, 19), (5, 10), (5, 18), (6, 7), (6, 9), (6, 16), (7, 11), (7, 17), (8, 9), (10, 11), (12, 13), (14, 15)])
me_tail.attributes.new('sharp_edge', 'BOOLEAN', 'EDGE').data.foreach_set('value', [ (min(e.vertices), max(e.vertices)) in _k for e in me_tail.edges])
_uv = me_tail.uv_layers.new(name='UVW')
_uv.uv.foreach_set('vector', [0.07592, 0.5235, 0.07592, 0.6894, 0.02063, 0.6894, 0.02063, 0.5235, 0.1036, 0.7782, 0.1036, 0.9441, 0.02063, 0.9441, 0.02063, 0.7782, 0.07592, 0.5235, 0.07592, 0.6894, 0.02063, 0.6894, 0.02063, 0.5235, 0.1036, 0.7782, 0.1036, 0.9441, 0.02063, 0.9441, 0.02063, 0.7782, 0.07592, 0.8611, 0.07592, 0.9441, 0.02063, 0.9441, 0.02063, 0.8611, 0.07592, 0.8611, 0.07592, 0.9441, 0.02063, 0.9441, 0.02063, 0.8611, 0.1865, 0.8611, 0.1865, 0.9441, 0.1312, 0.9441, 0.1312, 0.8611, 0.1312, 0.8611, 0.1312, 0.9441, 0.07592, 0.9441, 0.07592, 0.8611, 0.1865, 0.8611, 0.1865, 0.9441, 0.1312, 0.9441, 0.1312, 0.8611, 0.1312, 0.8611, 0.1312, 0.9441, 0.07592, 0.9441, 0.07592, 0.8611, 0.1865, 0.5235, 0.1865, 0.6894, 0.1312, 0.6894, 0.1312, 0.5235, 0.1312, 0.5235, 0.1312, 0.6894, 0.07592, 0.6894, 0.07592, 0.5235, 0.1865, 0.5235, 0.1865, 0.6894, 0.1312, 0.6894, 0.1312, 0.5235, 0.1312, 0.5235, 0.1312, 0.6894, 0.07592, 0.6894, 0.07592, 0.5235, 0.1312, 0.7782, 0.1312, 0.8611, 0.07592, 0.8611, 0.07592, 0.7782, 0.1865, 0.7782, 0.1865, 0.8611, 0.1312, 0.8611, 0.1312, 0.7782, 0.1312, 0.5374, 0.1312, 0.6204, 0.07592, 0.6204, 0.07592, 0.5374, 0.1865, 0.7782, 0.1865, 0.8611, 0.1312, 0.8611, 0.1312, 0.7782, 0.07592, 0.7782, 0.07592, 0.8611, 0.02063, 0.8611, 0.02063, 0.7782, 0.07592, 0.7782, 0.07592, 0.8611, 0.02063, 0.8611, 0.02063, 0.7782, 0.1865, 0.7782, 0.1865, 0.9441, 0.1036, 0.9441, 0.1036, 0.7782, 0.1865, 0.7782, 0.1865, 0.9441, 0.1036, 0.9441, 0.1036, 0.7782])
me_tail.use_remesh_preserve_volume = False
me_tail.use_remesh_preserve_attributes = False
me_tail.use_mirror_vertex_groups = False
me_tail.update()
me_tail.normals_split_custom_set([tuple(v) for v in zip(*[iter([2.781e-07, -0.3204, 0.9473, 2.781e-07, -0.3204, 0.9473, 5.562e-07, -0.3204, 0.9473, 5.562e-07, -0.3204, 0.9473, 1.0, 2.799e-08, 0.0, 1.0, 2.727e-08, 0.0, 1.0, 5.553e-08, 0.0, 1.0, 5.553e-08, 0.0, 0.0, 0.2257, -0.9742, 0.0, 0.2257, -0.9742, 0.0, 0.2257, -0.9742, 0.0, 0.2257, -0.9742, -1.0, -1.07e-08, 0.0, -1.0, -1.097e-08, 0.0, -1.0, -2.156e-08, 0.0, -1.0, -2.156e-08, 0.0, -2.602e-08, 0.9473, 0.3204, -5.204e-08, 0.9473, 0.3204, -1.041e-07, 0.9473, 0.3204, -5.204e-08, 0.9473, 0.3204, 0.0, -0.9521, -0.3059, 0.0, -0.9521, -0.3059, 0.0, -0.9521, -0.3059, 0.0, -0.9521, -0.3059, 0.0, -0.9521, -0.3059, 0.0, -0.9521, -0.3059, 0.0, -0.9521, -0.3059, 0.0, -0.9521, -0.3059, 0.0, -0.9521, -0.3059, 0.0, -0.9521, -0.3059, 0.0, -0.9521, -0.3059, 0.0, -0.9521, -0.3059, 5.204e-08, 0.9473, 0.3204, 1.041e-07, 0.9473, 0.3204, 5.204e-08, 0.9473, 0.3204, 2.602e-08, 0.9473, 0.3204, 2.602e-08, 0.9473, 0.3204, 5.204e-08, 0.9473, 0.3204, -5.204e-08, 0.9473, 0.3204, -2.602e-08, 0.9473, 0.3204, 0.0, 0.2257, -0.9742, 0.0, 0.2257, -0.9742, 0.0, 0.2257, -0.9742, 0.0, 0.2257, -0.9742, 0.0, 0.2257, -0.9742, 0.0, 0.2257, -0.9742, 0.0, 0.2257, -0.9742, 0.0, 0.2257, -0.9742, -5.562e-07, -0.3204, 0.9473, -5.562e-07, -0.3204, 0.9473, -2.781e-07, -0.3204, 0.9473, -2.781e-07, -0.3204, 0.9473, -2.781e-07, -0.3204, 0.9473, -2.781e-07, -0.3204, 0.9473, 2.781e-07, -0.3204, 0.9473, 2.781e-07, -0.3204, 0.9473, 0.0, 0.9473, 0.3204, 2.602e-08, 0.9473, 0.3204, -2.602e-08, 0.9473, 0.3204, 0.0, 0.9473, 0.3204, 0.0, 0.9473, 0.3204, 5.204e-08, 0.9473, 0.3204, 2.602e-08, 0.9473, 0.3204, 0.0, 0.9473, 0.3204, 0.0, -0.9521, -0.3059, 0.0, -0.9521, -0.3059, 0.0, -0.9521, -0.3059, 0.0, -0.9521, -0.3059, 0.0, -0.9521, -0.3059, 0.0, -0.9521, -0.3059, 0.0, -0.9521, -0.3059, 0.0, -0.9521, -0.3059, 0.0, -0.9521, -0.3059, 0.0, -0.9521, -0.3059, 0.0, -0.9521, -0.3059, 0.0, -0.9521, -0.3059, 0.0, 0.9473, 0.3204, -2.602e-08, 0.9473, 0.3204, -5.204e-08, 0.9473, 0.3204, 0.0, 0.9473, 0.3204, -1.0, 0.0, 0.0, -1.0, 0.0, 0.0, -1.0, -1.097e-08, 0.0, -1.0, -1.07e-08, 0.0, 1.0, 0.0, 0.0, 1.0, 0.0, 0.0, 1.0, 2.727e-08, 0.0, 1.0, 2.799e-08, 0.0])] * 3)])
me_tail1 = bpy.data.meshes.new('tail1')
me_tail1.from_pydata([(-0.7676, -2.675, -0.2402), (-0.5349, 0.1658, 0.3583), (0.7676, -2.675, -0.2402), (0.5349, 0.1658, 0.3583), (0.7676, -2.662, -0.3583), (0.5349, 0.2572, -0.2995), (-0.7676, -2.662, -0.3583), (-0.5349, 0.2572, -0.2995), (0.6001, -2.675, -0.2402), (0.4181, 0.1658, 0.3583), (0.6001, -2.662, -0.3583), (0.4181, 0.2572, -0.2995), (0.5032, -3.152, -0.2917), (0.3507, 0.1658, 0.3583), (0.5032, -3.14, -0.4098), (0.3507, 0.2572, -0.2995), (0.254, -2.675, -0.2402), (0.2815, 0.1658, 0.3583), (0.254, -2.662, -0.3583), (0.2815, 0.2572, -0.2995), (-0.6503, -2.675, -0.2402), (-0.4532, 0.1658, 0.3583), (-0.6503, -2.662, -0.3583), (-0.4532, 0.2572, -0.2995), (-0.5623, -2.938, -0.2686), (-0.3919, 0.1658, 0.3583), (-0.5623, -2.925, -0.3866), (-0.3919, 0.2572, -0.2995), (-0.3583, -2.675, -0.2402), (-0.3542, 0.1658, 0.3583), (-0.3583, -2.662, -0.3583), (-0.3542, 0.2572, -0.2995), (-0.1759, -2.675, -0.2402), (-0.07631, 0.1658, 0.3583), (-0.1759, -2.662, -0.3583), (-0.07631, 0.2572, -0.2995), (0.1727, -2.675, -0.2402), (0.07404, 0.1658, 0.3583), (0.1727, -2.662, -0.3583), (0.07404, 0.2572, -0.2995), (-0.001796, -3.336, -0.3115), (-0.001252, 0.1658, 0.3583), (-0.001796, -3.323, -0.4296), (-0.001252, 0.2572, -0.2995)], [], [(8, 2, 3, 9), (4, 5, 3, 2), (22, 6, 7, 23), (0, 1, 7, 6), (9, 3, 5, 11), (22, 20, 0, 6), (9, 13, 12, 8), (11, 5, 4, 10), (11, 15, 13, 9), (10, 4, 2, 8), (15, 11, 10, 14), (14, 10, 8, 12), (13, 17, 16, 12), (15, 19, 17, 13), (19, 15, 14, 18), (18, 14, 12, 16), (17, 37, 36, 16), (19, 39, 37, 17), (23, 27, 26, 22), (22, 26, 24, 20), (21, 1, 0, 20), (23, 7, 1, 21), (25, 21, 20, 24), (27, 23, 21, 25), (27, 31, 30, 26), (26, 30, 28, 24), (29, 25, 24, 28), (31, 27, 25, 29), (31, 35, 34, 30), (30, 34, 32, 28), (33, 29, 28, 32), (35, 31, 29, 33), (35, 43, 42, 34), (34, 42, 40, 32), (37, 41, 40, 36), (39, 43, 41, 37), (39, 19, 18, 38), (38, 18, 16, 36), (43, 39, 38, 42), (42, 38, 36, 40), (41, 33, 32, 40), (43, 35, 33, 41)])
me_tail1.polygons.foreach_set('use_smooth', [True] * 42)
_k = set([(0, 1), (0, 6), (0, 20), (1, 7), (1, 21), (2, 3), (2, 4), (2, 8), (3, 5), (3, 9), (4, 5), (4, 10), (5, 11), (6, 7), (6, 22), (7, 23), (9, 13), (10, 14), (11, 15), (12, 14), (12, 16), (13, 17), (14, 18), (15, 19), (16, 36), (17, 37), (18, 38), (19, 39), (20, 24), (21, 25), (22, 26), (23, 27), (24, 26), (24, 28), (25, 29), (26, 30), (27, 31), (28, 32), (29, 33), (30, 34), (31, 35), (33, 41), (34, 42), (35, 43), (36, 40), (37, 41), (38, 42), (39, 43), (40, 42)])
me_tail1.attributes.new('sharp_edge', 'BOOLEAN', 'EDGE').data.foreach_set('value', [ (min(e.vertices), max(e.vertices)) in _k for e in me_tail1.edges])
_uv = me_tail1.uv_layers.new(name='UVW')
_uv.uv.foreach_set('vector', [0.161, 0.5145, 0.1781, 0.5145, 0.1781, 0.6707, 0.161, 0.6707, 0.1781, 0.7923, 0.1781, 0.9484, 0.02194, 0.9484, 0.02194, 0.7923, 0.1661, 0.5145, 0.1781, 0.5145, 0.1781, 0.6707, 0.1661, 0.6707, 0.1781, 0.7923, 0.1781, 0.9484, 0.02194, 0.9484, 0.02194, 0.7923, 0.161, 0.5145, 0.1781, 0.5145, 0.1781, 0.6707, 0.161, 0.6707, 0.03386, 0.5145, 0.03386, 0.6707, 0.02194, 0.6707, 0.02194, 0.5145, 0.161, 0.6707, 0.1512, 0.6707, 0.1512, 0.5145, 0.161, 0.5145, 0.03897, 0.6707, 0.02194, 0.6707, 0.02194, 0.5145, 0.03897, 0.5145, 0.161, 0.6707, 0.1512, 0.6707, 0.1512, 0.5145, 0.161, 0.5145, 0.161, 0.5145, 0.1781, 0.5145, 0.1781, 0.6707, 0.161, 0.6707, 0.04882, 0.6707, 0.03897, 0.6707, 0.03897, 0.5145, 0.04882, 0.5145, 0.1512, 0.5145, 0.161, 0.5145, 0.161, 0.6707, 0.1512, 0.6707, 0.1512, 0.6707, 0.1411, 0.6707, 0.1411, 0.5145, 0.1512, 0.5145, 0.1512, 0.6707, 0.1411, 0.6707, 0.1411, 0.5145, 0.1512, 0.5145, 0.05891, 0.6707, 0.04882, 0.6707, 0.04882, 0.5145, 0.05891, 0.5145, 0.1411, 0.5145, 0.1512, 0.5145, 0.1512, 0.6707, 0.1411, 0.6707, 0.1411, 0.6707, 0.1108, 0.6707, 0.1108, 0.5145, 0.1411, 0.5145, 0.1411, 0.6707, 0.1108, 0.6707, 0.1108, 0.5145, 0.1411, 0.5145, 0.1661, 0.6707, 0.1572, 0.6707, 0.1572, 0.5145, 0.1661, 0.5145, 0.03386, 0.5145, 0.04281, 0.5145, 0.04281, 0.6707, 0.03386, 0.6707, 0.03386, 0.6707, 0.02194, 0.6707, 0.02194, 0.5145, 0.03386, 0.5145, 0.03386, 0.6707, 0.02194, 0.6707, 0.02194, 0.5145, 0.03386, 0.5145, 0.04281, 0.6707, 0.03386, 0.6707, 0.03386, 0.5145, 0.04281, 0.5145, 0.04281, 0.6707, 0.03386, 0.6707, 0.03386, 0.5145, 0.04281, 0.5145, 0.1572, 0.6707, 0.1517, 0.6707, 0.1517, 0.5145, 0.1572, 0.5145, 0.04281, 0.5145, 0.0483, 0.5145, 0.0483, 0.6707, 0.04281, 0.6707, 0.0483, 0.6707, 0.04281, 0.6707, 0.04281, 0.5145, 0.0483, 0.5145, 0.0483, 0.6707, 0.04281, 0.6707, 0.04281, 0.5145, 0.0483, 0.5145, 0.1517, 0.6707, 0.1111, 0.6707, 0.1111, 0.5145, 0.1517, 0.5145, 0.0483, 0.5145, 0.08886, 0.5145, 0.08886, 0.6707, 0.0483, 0.6707, 0.08886, 0.6707, 0.0483, 0.6707, 0.0483, 0.5145, 0.08886, 0.5145, 0.08886, 0.6707, 0.0483, 0.6707, 0.0483, 0.5145, 0.08886, 0.5145, 0.1111, 0.6707, 0.1002, 0.6707, 0.1002, 0.5145, 0.1111, 0.5145, 0.08886, 0.5145, 0.09982, 0.5145, 0.09982, 0.6707, 0.08886, 0.6707, 0.1108, 0.6707, 0.09982, 0.6707, 0.09982, 0.5145, 0.1108, 0.5145, 0.1108, 0.6707, 0.09982, 0.6707, 0.09982, 0.5145, 0.1108, 0.5145, 0.08919, 0.6707, 0.05891, 0.6707, 0.05891, 0.5145, 0.08919, 0.5145, 0.1108, 0.5145, 0.1411, 0.5145, 0.1411, 0.6707, 0.1108, 0.6707, 0.1002, 0.6707, 0.08919, 0.6707, 0.08919, 0.5145, 0.1002, 0.5145, 0.09982, 0.5145, 0.1108, 0.5145, 0.1108, 0.6707, 0.09982, 0.6707, 0.09982, 0.6707, 0.08886, 0.6707, 0.08886, 0.5145, 0.09982, 0.5145, 0.09982, 0.6707, 0.08886, 0.6707, 0.08886, 0.5145, 0.09982, 0.5145])
me_tail1.use_remesh_preserve_volume = False
me_tail1.use_remesh_preserve_attributes = False
me_tail1.use_mirror_vertex_groups = False
me_tail1.update()
me_tail1.normals_split_custom_set([tuple(v) for v in zip(*[iter([0.4295, -0.5937, 0.6805, 0.0, -0.2062, 0.9785, 0.0, -0.2062, 0.9785, 0.08383, -0.1984, 0.9765, 0.9968, 0.07932, 0.009792, 0.9968, 0.07932, 0.009791, 0.9968, 0.07932, 0.009791, 0.9968, 0.07932, 0.00979, -0.05098, 0.02462, -0.9984, 0.0, 0.02013, -0.9998, 0.0, 0.02013, -0.9998, -0.05099, 0.02462, -0.9984, -0.9968, 0.07956, 0.00977, -0.9968, 0.07956, 0.009771, -0.9968, 0.07956, 0.00977, -0.9968, 0.07956, 0.009771, 0.0, 0.9905, 0.1377, 0.0, 0.9905, 0.1377, 0.0, 0.9905, 0.1377, 0.0, 0.9905, 0.1377, -0.5849, -0.8064, -0.08691, -0.5849, -0.8064, -0.08691, 0.0, -0.9942, -0.1072, 0.0, -0.9942, -0.1072, 0.08383, -0.1984, 0.9765, 0.03706, -0.195, 0.9801, 0.4646, -0.2571, 0.8474, 0.4295, -0.5937, 0.6805, 0.07968, 0.02815, -0.9964, 0.0, 0.02013, -0.9998, 0.0, 0.02013, -0.9998, 0.07971, 0.02816, -0.9964, 0.0, 0.9905, 0.1377, 0.0, 0.9905, 0.1377, 0.0, 0.9905, 0.1377, 0.0, 0.9905, 0.1377, 0.6334, -0.7694, -0.08292, 0.0, -0.9942, -0.1072, 0.0, -0.9942, -0.1072, 0.4295, -0.5937, 0.6805, 0.04059, 0.02955, -0.9987, 0.07968, 0.02815, -0.9964, 0.07971, 0.02816, -0.9964, 0.04062, 0.02955, -0.9987, 0.9803, -0.1964, -0.02117, 0.6334, -0.7694, -0.08292, 0.4295, -0.5937, 0.6805, 0.4646, -0.2571, 0.8474, 0.03706, -0.195, 0.9801, -0.04685, -0.202, 0.9783, -0.04685, -0.202, 0.9783, 0.4646, -0.2571, 0.8474, 0.0, 0.9905, 0.1377, 0.0, 0.9905, 0.1377, 0.0, 0.9905, 0.1377, 0.0, 0.9905, 0.1377, -0.03914, 0.02141, -0.999, 0.04059, 0.02955, -0.9987, 0.04062, 0.02955, -0.9987, -0.03912, 0.02141, -0.999, -0.5194, -0.8496, -0.09156, -0.8877, -0.4578, -0.04934, -0.8877, -0.4578, -0.04934, -0.5194, -0.8496, -0.09156, -0.04685, -0.202, 0.9783, 0.07534, -0.2012, 0.9766, 0.07533, -0.2012, 0.9766, -0.04685, -0.202, 0.9783, 0.0, 0.9905, 0.1377, 0.0, 0.9905, 0.1377, 0.0, 0.9905, 0.1377, 0.0, 0.9905, 0.1377, -0.05099, 0.02462, -0.9984, -0.02285, 0.02643, -0.9994, -0.02286, 0.02643, -0.9994, -0.05098, 0.02462, -0.9984, -0.5849, -0.8064, -0.08691, -0.9488, -0.314, -0.03384, -0.9488, -0.314, -0.03384, -0.5849, -0.8064, -0.08691, -0.06125, -0.1997, 0.9779, 0.0, -0.2062, 0.9785, 0.0, -0.2062, 0.9785, -0.06123, -0.1997, 0.9779, 0.0, 0.9905, 0.1377, 0.0, 0.9905, 0.1377, 0.0, 0.9905, 0.1377, 0.0, 0.9905, 0.1377, -0.02946, -0.1996, 0.9794, -0.06125, -0.1997, 0.9779, -0.06123, -0.1997, 0.9779, -0.02946, -0.1996, 0.9794, 0.0, 0.9905, 0.1377, 0.0, 0.9905, 0.1377, 0.0, 0.9905, 0.1377, 0.0, 0.9905, 0.1377, -0.02285, 0.02643, -0.9994, 0.02813, 0.02191, -0.9994, 0.02813, 0.0219, -0.9994, -0.02286, 0.02643, -0.9994, 0.7917, -0.6074, -0.06547, 0.441, -0.8923, -0.09617, 0.441, -0.8923, -0.09617, 0.7917, -0.6074, -0.06547, 0.0318, -0.2057, 0.9781, -0.02946, -0.1996, 0.9794, -0.02946, -0.1996, 0.9794, 0.03181, -0.2057, 0.9781, 0.0, 0.9905, 0.1377, 0.0, 0.9905, 0.1377, 0.0, 0.9905, 0.1377, 0.0, 0.9905, 0.1377, 0.02813, 0.02191, -0.9994, -0.0661, 0.02404, -0.9975, -0.0661, 0.02405, -0.9975, 0.02813, 0.0219, -0.9994, 0.441, -0.8923, -0.09617, -0.611, -0.787, -0.08482, -0.4195, -0.6092, 0.673, 0.441, -0.8923, -0.09617, -0.08148, -0.1981, 0.9768, 0.0318, -0.2057, 0.9781, 0.03181, -0.2057, 0.9781, -0.4195, -0.6092, 0.673, 0.0, 0.9905, 0.1377, 0.0, 0.9905, 0.1377, 0.0, 0.9905, 0.1377, 0.0, 0.9905, 0.1377, -0.0661, 0.02404, -0.9975, 0.005403, 0.03067, -0.9995, 0.005432, 0.03066, -0.9995, -0.0661, 0.02405, -0.9975, -0.611, -0.787, -0.08482, -0.9674, -0.2518, -0.02714, -0.4375, -0.2838, 0.8532, -0.4195, -0.6092, 0.673, 0.07534, -0.2012, 0.9766, -0.00618, -0.1943, 0.9809, -0.4375, -0.2838, 0.8532, 0.07533, -0.2012, 0.9766, 0.0, 0.9905, 0.1377, 0.0, 0.9905, 0.1377, 0.0, 0.9905, 0.1377, 0.0, 0.9905, 0.1377, 0.07148, 0.0266, -0.9971, -0.03914, 0.02141, -0.999, -0.03912, 0.02141, -0.999, 0.0715, 0.02659, -0.9971, 0.6109, -0.7872, -0.08484, -0.5194, -0.8496, -0.09156, -0.5194, -0.8496, -0.09156, 0.6109, -0.7872, -0.08484, 0.005403, 0.03067, -0.9995, 0.07148, 0.0266, -0.9971, 0.0715, 0.02659, -0.9971, 0.005432, 0.03066, -0.9995, 0.9673, -0.2523, -0.02719, 0.6109, -0.7872, -0.08484, 0.6109, -0.7872, -0.08484, 0.9673, -0.2523, -0.02719, -0.00618, -0.1943, 0.9809, -0.08148, -0.1981, 0.9768, -0.4195, -0.6092, 0.673, -0.4375, -0.2838, 0.8532, 0.0, 0.9905, 0.1377, 0.0, 0.9905, 0.1377, 0.0, 0.9905, 0.1377, 0.0, 0.9905, 0.1377])] * 3)])
me_leg1 = bpy.data.meshes.new('leg1')
me_leg1.from_pydata([(-0.2059, -0.9335, -0.2763), (-0.2059, -0.0243, 0.9732), (0.2059, -0.9335, -0.2763), (0.2059, -0.0243, 0.9732), (0.2059, 0.0243, -0.9732), (0.2059, 0.9335, 0.2763), (-0.2059, 0.0243, -0.9732), (-0.2059, 0.9335, 0.2763)], [], [(2, 3, 1, 0), (4, 5, 3, 2), (6, 7, 5, 4), (0, 1, 7, 6), (3, 5, 7, 1), (4, 2, 0, 6)])
me_leg1.polygons.foreach_set('use_smooth', [True] * 6)
_k = set([(0, 1), (0, 2), (0, 6), (1, 3), (1, 7), (2, 3), (2, 4), (3, 5), (4, 5), (4, 6), (5, 7), (6, 7)])
me_leg1.attributes.new('sharp_edge', 'BOOLEAN', 'EDGE').data.foreach_set('value', [ (min(e.vertices), max(e.vertices)) in _k for e in me_leg1.edges])
_uv = me_leg1.uv_layers.new(name='UVW')
_uv.uv.foreach_set('vector', [0.1852, 0.8066, 0.1852, 0.9341, 0.05768, 0.9341, 0.05768, 0.8066, 0.1852, 0.8066, 0.1852, 0.9341, 0.05768, 0.9341, 0.05768, 0.8066, 0.1852, 0.8066, 0.1852, 0.9341, 0.05768, 0.9341, 0.05768, 0.8066, 0.1852, 0.8066, 0.1852, 0.9341, 0.05768, 0.9341, 0.05768, 0.8066, 0.1852, 0.8066, 0.1852, 0.9341, 0.05768, 0.9341, 0.05768, 0.8066, 0.1852, 0.8066, 0.1852, 0.9341, 0.05768, 0.9341, 0.05768, 0.8066])
me_leg1.use_remesh_preserve_volume = False
me_leg1.use_remesh_preserve_attributes = False
me_leg1.use_mirror_vertex_groups = False
me_leg1.update()
me_leg1.normals_split_custom_set([tuple(v) for v in zip(*[iter([0.0, -0.8086, 0.5884, 0.0, -0.8086, 0.5884, 0.0, -0.8086, 0.5884, 0.0, -0.8086, 0.5884, 1.0, 0.0, 0.0, 1.0, 0.0, 0.0, 1.0, 0.0, 0.0, 1.0, 0.0, 0.0, 0.0, 0.8086, -0.5884, 0.0, 0.8086, -0.5884, 0.0, 0.8086, -0.5884, 0.0, 0.8086, -0.5884, -1.0, 0.0, 0.0, -1.0, 0.0, 0.0, -1.0, 0.0, 0.0, -1.0, 0.0, 0.0, 0.0, 0.5884, 0.8086, 0.0, 0.5884, 0.8086, 0.0, 0.5884, 0.8086, 0.0, 0.5884, 0.8086, 0.0, -0.5884, -0.8086, 0.0, -0.5884, -0.8086, 0.0, -0.5884, -0.8086, 0.0, -0.5884, -0.8086])] * 3)])
me_leg1_1 = bpy.data.meshes.new('leg1_1')
me_leg1_1.from_pydata([(-0.1724, -0.1162, -0.8875), (-0.1724, -0.7166, 0.5363), (0.1724, -0.1162, -0.8875), (0.1724, -0.7166, 0.5363), (0.1724, 0.8478, -0.84), (0.1724, 0.1162, 0.8875), (-0.1724, 0.8478, -0.84), (-0.1724, 0.1162, 0.8875)], [], [(2, 3, 1, 0), (4, 5, 3, 2), (6, 7, 5, 4), (0, 1, 7, 6), (3, 5, 7, 1), (4, 2, 0, 6)])
me_leg1_1.polygons.foreach_set('use_smooth', [True] * 6)
_k = set([(0, 1), (0, 6), (1, 3), (1, 7), (2, 3), (2, 4), (3, 5), (4, 5), (4, 6), (5, 7), (6, 7)])
me_leg1_1.attributes.new('sharp_edge', 'BOOLEAN', 'EDGE').data.foreach_set('value', [ (min(e.vertices), max(e.vertices)) in _k for e in me_leg1_1.edges])
_uv = me_leg1_1.uv_layers.new(name='UVW')
_uv.uv.foreach_set('vector', [0.1522, 0.8409, 0.1522, 0.9739, 0.01921, 0.9739, 0.01921, 0.8409, 0.1522, 0.8409, 0.1522, 0.9739, 0.01921, 0.9739, 0.01921, 0.8409, 0.1522, 0.8409, 0.1522, 0.9739, 0.01921, 0.9739, 0.01921, 0.8409, 0.1522, 0.8409, 0.1522, 0.9739, 0.01921, 0.9739, 0.01921, 0.8409, 0.1522, 0.8409, 0.1522, 0.9739, 0.01921, 0.9739, 0.01921, 0.8409, 0.1737, 0.29, 0.1737, 0.423, 0.04064, 0.423, 0.04064, 0.29])
me_leg1_1.use_remesh_preserve_volume = False
me_leg1_1.use_remesh_preserve_attributes = False
me_leg1_1.use_mirror_vertex_groups = False
me_leg1_1.update()
me_leg1_1.normals_split_custom_set([tuple(v) for v in zip(*[iter([0.0, -0.5323, -0.8466, 0.0, -0.9214, -0.3885, 0.0, -0.9214, -0.3885, 0.0, -0.5323, -0.8466, 1.0, -9.624e-09, 0.0, 1.0, -9.624e-09, 0.0, 1.0, -9.624e-09, 0.0, 1.0, -9.624e-09, 0.0, 0.0, 0.9208, 0.39, 0.0, 0.9208, 0.39, 0.0, 0.9208, 0.39, 0.0, 0.9208, 0.39, -1.0, 0.0, 0.0, -1.0, 0.0, 0.0, -1.0, 0.0, 0.0, -1.0, 0.0, 0.0, 0.0, -0.3885, 0.9214, 0.0, -0.3885, 0.9214, 0.0, -0.3885, 0.9214, 0.0, -0.3885, 0.9214, 0.0, 0.04921, -0.9988, 0.0, -0.5323, -0.8466, 0.0, -0.5323, -0.8466, 0.0, 0.04921, -0.9988])] * 3)])
me_leg2 = bpy.data.meshes.new('leg2')
me_leg2.from_pydata([(-0.2059, -0.9335, -0.2763), (-0.2059, -0.0243, 0.9732), (0.2059, -0.9335, -0.2763), (0.2059, -0.0243, 0.9732), (0.2059, 0.0243, -0.9732), (0.2059, 0.9335, 0.2763), (-0.2059, 0.0243, -0.9732), (-0.2059, 0.9335, 0.2763)], [], [(2, 3, 1, 0), (4, 5, 3, 2), (6, 7, 5, 4), (0, 1, 7, 6), (3, 5, 7, 1), (4, 2, 0, 6)])
me_leg2.polygons.foreach_set('use_smooth', [True] * 6)
_k = set([(0, 1), (0, 2), (0, 6), (1, 3), (1, 7), (2, 3), (2, 4), (3, 5), (4, 5), (4, 6), (5, 7), (6, 7)])
me_leg2.attributes.new('sharp_edge', 'BOOLEAN', 'EDGE').data.foreach_set('value', [ (min(e.vertices), max(e.vertices)) in _k for e in me_leg2.edges])
_uv = me_leg2.uv_layers.new(name='UVW')
_uv.uv.foreach_set('vector', [0.1734, 0.8083, 0.1734, 0.9694, 0.01231, 0.9694, 0.01231, 0.8083, 0.1734, 0.8083, 0.1734, 0.9694, 0.01231, 0.9694, 0.01231, 0.8083, 0.1734, 0.8083, 0.1734, 0.9694, 0.01231, 0.9694, 0.01231, 0.8083, 0.1734, 0.8083, 0.1734, 0.9694, 0.01231, 0.9694, 0.01231, 0.8083, 0.1734, 0.8083, 0.1734, 0.9694, 0.01231, 0.9694, 0.01231, 0.8083, 0.1734, 0.8083, 0.1734, 0.9694, 0.01231, 0.9694, 0.01231, 0.8083])
me_leg2.use_remesh_preserve_volume = False
me_leg2.use_remesh_preserve_attributes = False
me_leg2.use_mirror_vertex_groups = False
me_leg2.update()
me_leg2.normals_split_custom_set([tuple(v) for v in zip(*[iter([0.0, -0.8086, 0.5884, 0.0, -0.8086, 0.5884, 0.0, -0.8086, 0.5884, 0.0, -0.8086, 0.5884, 1.0, 0.0, 0.0, 1.0, 0.0, 0.0, 1.0, 0.0, 0.0, 1.0, 0.0, 0.0, 0.0, 0.8086, -0.5884, 0.0, 0.8086, -0.5884, 0.0, 0.8086, -0.5884, 0.0, 0.8086, -0.5884, -1.0, 0.0, 0.0, -1.0, 0.0, 0.0, -1.0, 0.0, 0.0, -1.0, 0.0, 0.0, 0.0, 0.5884, 0.8086, 0.0, 0.5884, 0.8086, 0.0, 0.5884, 0.8086, 0.0, 0.5884, 0.8086, 0.0, -0.5884, -0.8086, 0.0, -0.5884, -0.8086, 0.0, -0.5884, -0.8086, 0.0, -0.5884, -0.8086])] * 3)])
me_leg2_1 = bpy.data.meshes.new('leg2_1')
me_leg2_1.from_pydata([(-0.1724, -0.1162, -0.8875), (-0.1724, -0.7166, 0.5363), (0.1724, -0.1162, -0.8875), (0.1724, -0.7166, 0.5363), (0.1724, 0.8478, -0.84), (0.1724, 0.1162, 0.8875), (-0.1724, 0.8478, -0.84), (-0.1724, 0.1162, 0.8875)], [], [(2, 3, 1, 0), (4, 5, 3, 2), (6, 7, 5, 4), (0, 1, 7, 6), (3, 5, 7, 1), (4, 2, 0, 6)])
me_leg2_1.polygons.foreach_set('use_smooth', [True] * 6)
_k = set([(0, 1), (0, 6), (1, 3), (1, 7), (2, 3), (2, 4), (3, 5), (4, 5), (4, 6), (5, 7), (6, 7)])
me_leg2_1.attributes.new('sharp_edge', 'BOOLEAN', 'EDGE').data.foreach_set('value', [ (min(e.vertices), max(e.vertices)) in _k for e in me_leg2_1.edges])
_uv = me_leg2_1.uv_layers.new(name='UVW')
_uv.uv.foreach_set('vector', [0.1792, 0.8044, 0.1792, 0.927, 0.05656, 0.927, 0.05656, 0.8044, 0.1792, 0.8044, 0.1792, 0.927, 0.05656, 0.927, 0.05656, 0.8044, 0.1792, 0.8044, 0.1792, 0.927, 0.05656, 0.927, 0.05656, 0.8044, 0.1792, 0.8044, 0.1792, 0.927, 0.05656, 0.927, 0.05656, 0.8044, 0.1792, 0.8044, 0.1792, 0.927, 0.05656, 0.927, 0.05656, 0.8044, 0.1649, 0.2767, 0.1649, 0.3993, 0.04228, 0.3993, 0.04228, 0.2767])
me_leg2_1.use_remesh_preserve_volume = False
me_leg2_1.use_remesh_preserve_attributes = False
me_leg2_1.use_mirror_vertex_groups = False
me_leg2_1.update()
me_leg2_1.normals_split_custom_set([tuple(v) for v in zip(*[iter([0.0, -0.5323, -0.8466, 0.0, -0.9214, -0.3885, 0.0, -0.9214, -0.3885, 0.0, -0.5323, -0.8466, 1.0, -9.624e-09, 0.0, 1.0, -9.624e-09, 0.0, 1.0, -9.624e-09, 0.0, 1.0, -9.624e-09, 0.0, 0.0, 0.9208, 0.39, 0.0, 0.9208, 0.39, 0.0, 0.9208, 0.39, 0.0, 0.9208, 0.39, -1.0, 0.0, 0.0, -1.0, 0.0, 0.0, -1.0, 0.0, 0.0, -1.0, 0.0, 0.0, 0.0, -0.3885, 0.9214, 0.0, -0.3885, 0.9214, 0.0, -0.3885, 0.9214, 0.0, -0.3885, 0.9214, 0.0, 0.04921, -0.9988, 0.0, -0.5323, -0.8466, 0.0, -0.5323, -0.8466, 0.0, 0.04921, -0.9988])] * 3)])

# ---- objects
ob_body1 = bpy.data.objects.new('body1', me_body1)
ob_p2 = bpy.data.objects.new('p2', me_p2)
ob_p1 = bpy.data.objects.new('p1', me_p1)
ob_body2 = bpy.data.objects.new('body2', me_body2)
ob_p3 = bpy.data.objects.new('p3', me_p3)
ob_p4 = bpy.data.objects.new('p4', me_p4)
ob_neck = bpy.data.objects.new('neck', me_neck)
ob_head = bpy.data.objects.new('head', me_head)
ob_orelha_2 = bpy.data.objects.new('orelha_2', me_ore2)
ob_orelha = bpy.data.objects.new('orelha', me_ore1)
ob_arm2 = bpy.data.objects.new('arm2', me_arm2)
ob_arm2_1 = bpy.data.objects.new('arm2_1', me_arm2_1)
ob_arm1 = bpy.data.objects.new('arm1', me_arm1)
ob_arm1_1 = bpy.data.objects.new('arm1_1', me_arm1_1)
ob_body = bpy.data.objects.new('body', me_body)
ob_tail = bpy.data.objects.new('tail', me_tail)
ob_tail1 = bpy.data.objects.new('tail1', me_tail1)
ob_leg1 = bpy.data.objects.new('leg1', me_leg1)
ob_leg1_1 = bpy.data.objects.new('leg1_1', me_leg1_1)
ob_leg2 = bpy.data.objects.new('leg2', me_leg2)
ob_leg2_1 = bpy.data.objects.new('leg2_1', me_leg2_1)

# ---- transforms, parenting, visibility, modifiers, constraints
ob_body1.location = (0.0, -0.01713, 2.242)
ob_body1.color = (0.8, 0.8, 0.8, 1.0)
ob_body1.lineart.crease_threshold = 0.0
ob_p2.parent = ob_body1
ob_p2.matrix_parent_inverse = Matrix(((1.0, 0.0, 0.0, -0.0), (0.0, 1.0, 0.0, 0.01713), (0.0, 0.0, 1.0, -2.242), (0.0, 0.0, 0.0, 1.0)))
ob_p2.location = (0.5849, 0.6161, 1.994)
ob_p2.color = (0.8, 0.8, 0.8, 1.0)
ob_p2.lineart.crease_threshold = 0.0
ob_p1.parent = ob_body1
ob_p1.matrix_parent_inverse = Matrix(((1.0, 0.0, 0.0, -0.0), (0.0, 1.0, 0.0, 0.01713), (0.0, 0.0, 1.0, -2.242), (0.0, 0.0, 0.0, 1.0)))
ob_p1.location = (-0.5849, 0.6161, 1.994)
ob_p1.color = (0.8, 0.8, 0.8, 1.0)
ob_p1.lineart.crease_threshold = 0.0
ob_body2.parent = ob_body1
ob_body2.matrix_parent_inverse = Matrix(((1.0, 0.0, 0.0, -0.0), (0.0, 1.0, 0.0, 0.01713), (0.0, 0.0, 1.0, -2.242), (0.0, 0.0, 0.0, 1.0)))
ob_body2.location = (0.0, 0.1686, 3.501)
ob_body2.color = (0.8, 0.8, 0.8, 1.0)
ob_body2.lineart.crease_threshold = 0.0
ob_p3.parent = ob_body2
ob_p3.matrix_parent_inverse = Matrix(((1.0, 0.0, 0.0, -0.0), (0.0, 1.0, -3.725e-09, -0.1686), (0.0, 0.0, 1.0, -3.501), (0.0, 0.0, 0.0, 1.0)))
ob_p3.location = (0.5849, 0.8701, 3.277)
ob_p3.color = (0.8, 0.8, 0.8, 1.0)
ob_p3.lineart.crease_threshold = 0.0
ob_p4.parent = ob_body2
ob_p4.matrix_parent_inverse = Matrix(((1.0, 0.0, 0.0, -0.0), (0.0, 1.0, -3.725e-09, -0.1686), (0.0, 0.0, 1.0, -3.501), (0.0, 0.0, 0.0, 1.0)))
ob_p4.location = (-0.5849, 0.8701, 3.277)
ob_p4.color = (0.8, 0.8, 0.8, 1.0)
ob_p4.lineart.crease_threshold = 0.0
ob_neck.parent = ob_body2
ob_neck.matrix_parent_inverse = Matrix(((1.0, 0.0, 0.0, -0.0), (0.0, 1.0, -3.725e-09, -0.1686), (0.0, 0.0, 1.0, -3.501), (0.0, 0.0, 0.0, 1.0)))
ob_neck.location = (0.0, 0.008256, 4.227)
ob_neck.color = (0.8, 0.8, 0.8, 1.0)
ob_neck.lineart.crease_threshold = 0.0
ob_head.parent = ob_neck
ob_head.matrix_parent_inverse = Matrix(((1.0, 0.0, 0.0, -0.0), (0.0, 1.0, 3.842e-09, -0.008256), (0.0, 0.0, 1.0, -4.227), (0.0, 0.0, 0.0, 1.0)))
ob_head.location = (0.0, 0.2918, 4.753)
ob_head.color = (0.8, 0.8, 0.8, 1.0)
ob_head.lineart.crease_threshold = 0.0
ob_orelha_2.parent = ob_head
ob_orelha_2.matrix_parent_inverse = Matrix(((1.0, 0.0, 0.0, -0.0), (0.0, 1.0, -3.725e-09, -0.2918), (0.0, 0.0, 1.0, -4.753), (0.0, 0.0, 0.0, 1.0)))
ob_orelha_2.location = (-0.7224, 0.95, 4.834)
ob_orelha_2.color = (0.8, 0.8, 0.8, 1.0)
ob_orelha_2.lineart.crease_threshold = 0.0
ob_orelha.parent = ob_head
ob_orelha.matrix_parent_inverse = Matrix(((1.0, 0.0, 0.0, -0.0), (0.0, 1.0, -3.725e-09, -0.2918), (0.0, 0.0, 1.0, -4.753), (0.0, 0.0, 0.0, 1.0)))
ob_orelha.location = (0.7394, 0.95, 4.834)
ob_orelha.color = (0.8, 0.8, 0.8, 1.0)
ob_orelha.lineart.crease_threshold = 0.0
ob_arm2.parent = ob_body1
ob_arm2.matrix_parent_inverse = Matrix(((1.0, 0.0, 0.0, -0.0), (0.0, 1.0, 0.0, 0.01713), (0.0, 0.0, 1.0, -2.242), (0.0, 0.0, 0.0, 1.0)))
ob_arm2.location = (-0.8997, 0.04474, 3.452)
ob_arm2.color = (0.8, 0.8, 0.8, 1.0)
ob_arm2.lineart.crease_threshold = 0.0
ob_arm2_1.parent = ob_arm2
ob_arm2_1.matrix_parent_inverse = Matrix(((1.0, 0.0, 0.0, 0.8997), (0.0, 1.0, 0.0, -0.04474), (0.0, 0.0, 1.0, -3.452), (0.0, 0.0, 0.0, 1.0)))
ob_arm2_1.location = (-0.691, -0.829, 2.989)
ob_arm2_1.color = (0.8, 0.8, 0.8, 1.0)
ob_arm2_1.lineart.crease_threshold = 0.0
ob_arm1.parent = ob_body1
ob_arm1.matrix_parent_inverse = Matrix(((1.0, 0.0, 0.0, -0.0), (0.0, 1.0, 0.0, 0.01713), (0.0, 0.0, 1.0, -2.242), (0.0, 0.0, 0.0, 1.0)))
ob_arm1.location = (0.8997, 0.04474, 3.452)
ob_arm1.color = (0.8, 0.8, 0.8, 1.0)
ob_arm1.lineart.crease_threshold = 0.0
ob_arm1_1.parent = ob_arm1
ob_arm1_1.matrix_parent_inverse = Matrix(((1.0, 0.0, 0.0, -0.8997), (0.0, 1.0, 0.0, -0.04474), (0.0, 0.0, 1.0, -3.452), (0.0, 0.0, 0.0, 1.0)))
ob_arm1_1.location = (0.691, -0.829, 2.989)
ob_arm1_1.color = (0.8, 0.8, 0.8, 1.0)
ob_arm1_1.lineart.crease_threshold = 0.0
ob_body.parent = ob_body1
ob_body.matrix_parent_inverse = Matrix(((1.0, 0.0, 0.0, -0.0), (0.0, 1.0, 0.0, 0.01713), (0.0, 0.0, 1.0, -2.242), (0.0, 0.0, 0.0, 1.0)))
ob_body.location = (0.0, -0.1878, 1.759)
ob_body.color = (0.8, 0.8, 0.8, 1.0)
ob_body.lineart.crease_threshold = 0.0
ob_tail.parent = ob_body
ob_tail.matrix_parent_inverse = Matrix(((1.0, 0.0, 0.0, -0.0), (0.0, 1.0, 0.0, 0.1878), (0.0, 0.0, 1.0, -1.759), (0.0, 0.0, 0.0, 1.0)))
ob_tail.location = (0.0, -1.956, 1.299)
ob_tail.color = (0.8, 0.8, 0.8, 1.0)
ob_tail.lineart.crease_threshold = 0.0
ob_tail1.parent = ob_tail
ob_tail1.matrix_parent_inverse = Matrix(((1.0, 0.0, 0.0, 0.0), (0.0, 1.0, 0.0, 1.956), (0.0, 0.0, 1.0, -1.299), (0.0, 0.0, 0.0, 1.0)))
ob_tail1.location = (0.0, -3.999, 0.7635)
ob_tail1.color = (0.8, 0.8, 0.8, 1.0)
ob_tail1.lineart.crease_threshold = 0.0
ob_leg1.parent = ob_body
ob_leg1.matrix_parent_inverse = Matrix(((1.0, 0.0, 0.0, -0.0), (0.0, 1.0, 0.0, 0.1878), (0.0, 0.0, 1.0, -1.759), (0.0, 0.0, 0.0, 1.0)))
ob_leg1.location = (0.7821, -0.4856, 1.686)
ob_leg1.color = (0.8, 0.8, 0.8, 1.0)
ob_leg1.lineart.crease_threshold = 0.0
ob_leg1_1.parent = ob_leg1
ob_leg1_1.matrix_parent_inverse = Matrix(((1.0, 0.0, 0.0, -0.7821), (0.0, 1.0, 0.0, 0.4856), (0.0, 0.0, 1.0, -1.686), (0.0, 0.0, 0.0, 1.0)))
ob_leg1_1.location = (0.7821, -0.372, 0.8629)
ob_leg1_1.color = (0.8, 0.8, 0.8, 1.0)
ob_leg1_1.lineart.crease_threshold = 0.0
ob_leg2.parent = ob_body
ob_leg2.matrix_parent_inverse = Matrix(((1.0, 0.0, 0.0, -0.0), (0.0, 1.0, 0.0, 0.1878), (0.0, 0.0, 1.0, -1.759), (0.0, 0.0, 0.0, 1.0)))
ob_leg2.location = (-0.7223, -0.4856, 1.686)
ob_leg2.color = (0.8, 0.8, 0.8, 1.0)
ob_leg2.lineart.crease_threshold = 0.0
ob_leg2_1.parent = ob_leg2
ob_leg2_1.matrix_parent_inverse = Matrix(((1.0, 0.0, 0.0, 0.7223), (0.0, 1.0, 0.0, 0.4856), (0.0, 0.0, 1.0, -1.686), (0.0, 0.0, 0.0, 1.0)))
ob_leg2_1.location = (-0.7223, -0.372, 0.8629)
ob_leg2_1.color = (0.8, 0.8, 0.8, 1.0)
ob_leg2_1.lineart.crease_threshold = 0.0

# ---- collection membership
col_collection_1.objects.link(ob_body1)
col_collection_1.objects.link(ob_p2)
col_collection_1.objects.link(ob_p1)
col_collection_1.objects.link(ob_body2)
col_collection_1.objects.link(ob_p3)
col_collection_1.objects.link(ob_p4)
col_collection_1.objects.link(ob_neck)
col_collection_1.objects.link(ob_head)
col_collection_1.objects.link(ob_orelha_2)
col_collection_1.objects.link(ob_orelha)
col_collection_1.objects.link(ob_arm2)
col_collection_1.objects.link(ob_arm2_1)
col_collection_1.objects.link(ob_arm1)
col_collection_1.objects.link(ob_arm1_1)
col_collection_1.objects.link(ob_body)
col_collection_1.objects.link(ob_tail)
col_collection_1.objects.link(ob_tail1)
col_collection_1.objects.link(ob_leg1)
col_collection_1.objects.link(ob_leg1_1)
col_collection_1.objects.link(ob_leg2)
col_collection_1.objects.link(ob_leg2_1)

# ---- scene / render settings (as saved in the file)
scene.frame_start = 1; scene.frame_end = 250; scene.frame_set(1)
scene.render.engine = 'BLENDER_EEVEE_NEXT'
scene.render.resolution_percentage = 50
scene.render.fps = 30
scene.render.dither_intensity = 0.0
scene.cycles.use_denoising = False
scene.cycles.samples = 128
scene.cycles.sampling_pattern = 'TABULATED_SOBOL'
scene.cycles.light_sampling_threshold = 0.0
scene.cycles.use_adaptive_sampling = False
scene.cycles.use_light_tree = False
scene.cycles.blur_glossy = 0.0
scene.cycles.sample_clamp_indirect = 0.0
scene.view_settings.view_transform = 'Standard'
bpy.context.view_layer.update()

# ---- added for rendering (the .blend has no active camera and no usable light): camera, sun
cam_auto = bpy.data.cameras.new('AutoCamera')
cam_auto.lens = 50.0
cam_auto.sensor_width = 36.0
cam_auto.clip_end = 1000.0
ob_auto_camera = bpy.data.objects.new('AutoCamera', cam_auto)
scene.collection.objects.link(ob_auto_camera)
ob_auto_camera.location = (10.135, -14.9564, 10.8519)
ob_auto_camera.rotation_euler = (1.09748, -7.21219e-08, 0.694738)
scene.camera = ob_auto_camera
light_auto_sun = bpy.data.lights.new('AutoSun', 'SUN')
light_auto_sun.energy = 3.0
light_auto_sun.angle = 0.0523599
ob_auto_sun = bpy.data.objects.new('AutoSun', light_auto_sun)
scene.collection.objects.link(ob_auto_sun)
ob_auto_sun.rotation_euler = (0.872665, 0.174533, 0.523599)
bpy.context.view_layer.update()
